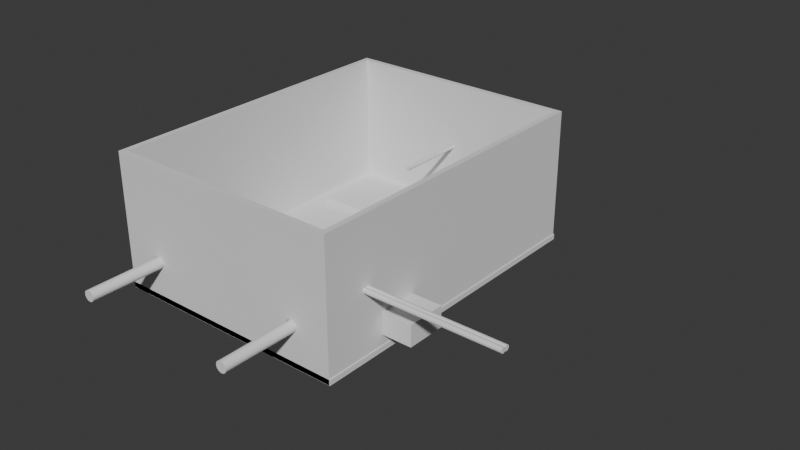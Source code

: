 # Source: ceil-5.blend  (saved by Blender 4.4.32; exported with 4.5.12 LTS)
import bpy
from mathutils import Matrix  # noqa: F401  (used for matrix-valued properties, if any)

bpy.ops.wm.read_factory_settings(use_empty=True)
scene = bpy.context.scene
scene.name = 'Scene'

# ---- collections
col_collection = bpy.data.collections.new('Collection'); scene.collection.children.link(col_collection)

# ---- world
world_world = bpy.data.worlds.new('World'); scene.world = world_world
world_world.use_nodes = True; world_world.node_tree.nodes.clear()
_N = world_world.node_tree.nodes; _L = world_world.node_tree.links
n0 = _N.new('ShaderNodeOutputWorld'); n0.name = 'World Output'; n0.location = (300, 300)
n1 = _N.new('ShaderNodeBackground'); n1.name = 'Background'; n1.location = (10, 300)
n1.inputs[0].default_value = (0.05088, 0.05088, 0.05088, 1.0)
_L.new(n1.outputs[0], n0.inputs[0])
n0.is_active_output = True
world_world.color = (0.05088, 0.05088, 0.05088)
world_world.sun_shadow_jitter_overblur = 0.0

# ---- meshes
me_plane = bpy.data.meshes.new('Plane')
me_plane.from_pydata([(-1.0, -1.0, 0.0), (-0.91, -1.0, 0.0), (-1.0, -0.88, 0.0), (-0.91, -0.88, 0.0), (-1.0, -0.88, 0.002), (-1.0, -1.0, 0.002), (-0.91, -1.0, 0.002), (-0.91, -0.88, 0.002), (-0.9687, -0.9837, -1.164e-10), (-0.9687, -0.9837, 0.002), (-0.9419, -0.9837, -1.164e-10), (-0.9419, -0.9837, 0.002), (-0.9687, -0.9777, -1.164e-10), (-0.9687, -0.9777, 0.002), (-0.9419, -0.9777, -1.164e-10), (-0.9419, -0.9777, 0.002), (-0.9195, -0.8912, -1.164e-10), (-0.9195, -0.8912, 0.002), (-0.9905, -0.8912, -1.164e-10), (-0.9905, -0.8912, 0.002), (-0.9195, -0.9152, 0.002), (-0.9195, -0.9152, -1.164e-10), (-0.9905, -0.9152, -1.164e-10), (-0.9905, -0.9152, 0.002)], [], [(0, 12, 8, 10, 1), (5, 6, 15, 11, 9), (0, 1, 6, 5), (1, 3, 7, 6), (2, 0, 5, 4), (3, 2, 4, 7), (8, 9, 11, 10), (2, 3, 21, 16, 18), (12, 13, 9, 8), (10, 11, 15, 14), (14, 15, 13, 12), (4, 23, 19, 17, 7), (16, 17, 19, 18), (21, 20, 17, 16), (18, 19, 23, 22), (22, 23, 20, 21), (7, 17, 20, 23, 4, 5, 9, 13, 15, 6), (18, 22, 21, 3, 1, 10, 14, 12, 0, 2)])
_uv = me_plane.uv_layers.new(name='UVMap')
_uv.uv.foreach_set('vector', [0.0, 0.0, 0.3473, 0.1861, 0.3473, 0.1361, 0.6461, 0.1361, 1.0, 0.0, 0.0, 0.0, 1.0, 0.0, 0.6461, 0.1861, 0.6461, 0.1361, 0.3473, 0.1361, 0.0, 0.0, 1.0, 0.0, 1.0, 0.0, 0.0, 0.0, 1.0, 0.0, 1.0, 1.0, 1.0, 1.0, 1.0, 0.0, 0.0, 1.0, 0.0, 0.0, 0.0, 0.0, 0.0, 1.0, 1.0, 1.0, 0.0, 1.0, 0.0, 1.0, 1.0, 1.0, 0.0, 0.0, 0.0, 0.0, 1.0, 0.0, 1.0, 0.0, 0.0, 1.0, 1.0, 1.0, 0.8944, 0.7233, 0.894, 0.9152, 0.1033, 0.9176, 0.0, 1.0, 0.0, 1.0, 0.0, 0.0, 0.0, 0.0, 1.0, 0.0, 1.0, 0.0, 1.0, 1.0, 1.0, 1.0, 1.0, 1.0, 1.0, 1.0, 0.0, 1.0, 0.0, 1.0, 0.0, 1.0, 0.09776, 0.7136, 0.1021, 0.91, 0.8925, 0.9096, 1.0, 1.0, 1.0, 1.0, 1.0, 1.0, 0.0, 1.0, 0.0, 1.0, 1.0, 0.0, 1.0, 0.0, 1.0, 1.0, 1.0, 1.0, 0.0, 1.0, 0.0, 1.0, 0.0, 0.0, 0.0, 0.0, 0.0, 0.0, 0.0, 0.0, 1.0, 0.0, 1.0, 0.0, 1.0, 1.0, 0.8925, 0.9096, 0.8913, 0.7122, 0.09776, 0.7136, 0.0, 1.0, 0.0, 0.0, 0.0, 0.0, 0.0, 1.0, 0.6461, 0.1861, 1.0, 0.0, 0.1033, 0.9176, 0.1001, 0.7307, 0.8944, 0.7233, 1.0, 1.0, 1.0, 0.0, 0.6461, 0.1361, 1.0, 1.0, 0.0, 1.0, 0.0, 0.0, 0.0, 1.0])
me_plane.update()
me_plane_001 = bpy.data.meshes.new('Plane.001')
me_plane_001.from_pydata([(-1.0, -1.0, 0.0), (-0.929, -1.0, 0.0), (-1.0, -0.976, 0.0), (-0.929, -0.976, 0.0), (-1.0, -0.976, 0.007), (-1.0, -1.0, 0.007), (-0.929, -1.0, 0.007), (-0.929, -0.976, 0.007)], [], [(0, 2, 3, 1), (5, 6, 7, 4), (3, 2, 4, 7), (0, 1, 6, 5), (1, 3, 7, 6), (2, 0, 5, 4)])
_uv = me_plane_001.uv_layers.new(name='UVMap')
_uv.uv.foreach_set('vector', [0.0, 0.0, 0.0, 1.0, 1.0, 1.0, 1.0, 0.0, 0.0, 0.0, 1.0, 0.0, 1.0, 1.0, 0.0, 1.0, 1.0, 1.0, 0.0, 1.0, 0.0, 1.0, 1.0, 1.0, 0.0, 0.0, 1.0, 0.0, 1.0, 0.0, 0.0, 0.0, 1.0, 0.0, 1.0, 1.0, 1.0, 1.0, 1.0, 0.0, 0.0, 1.0, 0.0, 0.0, 0.0, 0.0, 0.0, 1.0])
me_plane_001.update()
me_plane_002 = bpy.data.meshes.new('Plane.002')
me_plane_002.from_pydata([(-1.0, -1.0, 0.0), (-0.931, -1.0, 0.0), (-1.0, -0.924, 0.0), (-0.931, -0.924, 0.0)], [], [(0, 1, 3, 2)])
_uv = me_plane_002.uv_layers.new(name='UVMap')
_uv.uv.foreach_set('vector', [0.0, 0.0, 1.0, 0.0, 1.0, 1.0, 0.0, 1.0])
me_plane_002.update()
me_plane_003 = bpy.data.meshes.new('Plane.003')
me_plane_003.from_pydata([(-0.001424, 0.003274, 5.96e-05), (0.02546, 0.003274, 5.96e-05), (-0.001424, 0.009274, 5.96e-05), (0.02546, 0.009274, 5.96e-05), (-0.001424, 0.009274, 0.00706), (-0.001424, 0.003274, 0.00706), (0.02546, 0.003274, 0.00706), (0.02546, 0.009274, 0.00706)], [], [(0, 2, 3, 1), (5, 6, 7, 4), (0, 1, 6, 5), (1, 3, 7, 6), (2, 0, 5, 4), (3, 2, 4, 7)])
_uv = me_plane_003.uv_layers.new(name='UVMap')
_uv.uv.foreach_set('vector', [0.0, 0.0, 0.0, 1.0, 1.0, 1.0, 1.0, 0.0, 0.0, 0.0, 1.0, 0.0, 1.0, 1.0, 0.0, 1.0, 0.0, 0.0, 1.0, 0.0, 1.0, 0.0, 0.0, 0.0, 1.0, 0.0, 1.0, 1.0, 1.0, 1.0, 1.0, 0.0, 0.0, 1.0, 0.0, 0.0, 0.0, 0.0, 0.0, 1.0, 1.0, 1.0, 0.0, 1.0, 0.0, 1.0, 1.0, 1.0])
me_plane_003.update()
me_plane_004 = bpy.data.meshes.new('Plane.004')
me_plane_004.from_pydata([(-1.032, -1.011, 0.0), (-0.9423, -1.011, 0.0), (-1.032, -0.8913, 0.0), (-0.9423, -0.8913, 0.0), (-1.03, -0.8933, 0.0), (-1.03, -1.009, 0.0), (-0.9443, -1.009, 0.0), (-0.9443, -0.8933, 0.0), (-1.032, -0.8913, 0.0), (-1.032, -1.011, 0.0), (-0.9423, -1.011, 0.0), (-0.9423, -0.8913, 0.0), (-1.032, -0.8913, 0.05), (-1.032, -1.011, 0.05), (-0.9423, -1.011, 0.05), (-0.9423, -0.8913, 0.05), (-1.032, -0.8913, 0.05), (-1.032, -1.011, 0.05), (-0.9423, -1.011, 0.05), (-0.9423, -0.8913, 0.05), (-1.03, -0.8933, 0.05), (-1.03, -1.009, 0.05), (-0.9443, -1.009, 0.05), (-0.9443, -0.8933, 0.05), (-0.9885, -0.8913, 0.02473), (-0.9885, -0.8933, 0.02473), (-0.9885, -0.8913, 0.02461), (-0.9885, -0.8933, 0.02461), (-0.9875, -0.8913, 0.02558), (-0.9875, -0.8933, 0.02558), (-0.9876, -0.8913, 0.02565), (-0.9876, -0.8933, 0.02565), (-0.9886, -0.8913, 0.02486), (-0.9886, -0.8933, 0.02486), (-0.988, -0.8913, 0.02431), (-0.988, -0.8933, 0.02431), (-0.988, -0.8913, 0.02569), (-0.988, -0.8933, 0.02569), (-0.9874, -0.8913, 0.02549), (-0.9874, -0.8933, 0.02549), (-0.9881, -0.8913, 0.02565), (-0.9881, -0.8933, 0.02565), (-0.9873, -0.8913, 0.02539), (-0.9873, -0.8933, 0.02539), (-0.9874, -0.8913, 0.02451), (-0.9874, -0.8933, 0.02451), (-0.9881, -0.8913, 0.02435), (-0.9881, -0.8933, 0.02435), (-0.9879, -0.8913, 0.0257), (-0.9879, -0.8933, 0.0257), (-0.9883, -0.8913, 0.02442), (-0.9883, -0.8933, 0.02442), (-0.9875, -0.8913, 0.02442), (-0.9875, -0.8933, 0.02442), (-0.9876, -0.8913, 0.02435), (-0.9876, -0.8933, 0.02435), (-0.9877, -0.8913, 0.02431), (-0.9877, -0.8933, 0.02431), (-0.9879, -0.8913, 0.0243), (-0.9879, -0.8933, 0.0243), (-0.9872, -0.8913, 0.02527), (-0.9872, -0.8933, 0.02527), (-0.9886, -0.8913, 0.025), (-0.9886, -0.8933, 0.025), (-0.9873, -0.8913, 0.02461), (-0.9873, -0.8933, 0.02461), (-0.9872, -0.8913, 0.02473), (-0.9872, -0.8933, 0.02473), (-0.9872, -0.8913, 0.02486), (-0.9872, -0.8933, 0.02486), (-0.9886, -0.8913, 0.02514), (-0.9886, -0.8933, 0.02514), (-0.9884, -0.8913, 0.02549), (-0.9884, -0.8933, 0.02549), (-0.9883, -0.8913, 0.02558), (-0.9883, -0.8933, 0.02558), (-0.9872, -0.8913, 0.02514), (-0.9872, -0.8933, 0.02514), (-0.9872, -0.8913, 0.025), (-0.9872, -0.8933, 0.025), (-0.9885, -0.8913, 0.02527), (-0.9885, -0.8933, 0.02527), (-0.9885, -0.8913, 0.02539), (-0.9885, -0.8933, 0.02539), (-0.9884, -0.8913, 0.02451), (-0.9884, -0.8933, 0.02451), (-0.9877, -0.8913, 0.02569), (-0.9877, -0.8933, 0.02569), (-0.9423, -0.9928, 0.02473), (-0.9443, -0.9928, 0.02473), (-0.9423, -0.9929, 0.02461), (-0.9443, -0.9929, 0.02461), (-0.9423, -0.9938, 0.02558), (-0.9443, -0.9938, 0.02558), (-0.9423, -0.9937, 0.02565), (-0.9443, -0.9937, 0.02565), (-0.9423, -0.9927, 0.02486), (-0.9443, -0.9927, 0.02486), (-0.9423, -0.9933, 0.02431), (-0.9443, -0.9933, 0.02431), (-0.9423, -0.9933, 0.02569), (-0.9443, -0.9933, 0.02569), (-0.9423, -0.9939, 0.02549), (-0.9443, -0.9939, 0.02549), (-0.9423, -0.9932, 0.02565), (-0.9443, -0.9932, 0.02565), (-0.9423, -0.994, 0.02539), (-0.9443, -0.994, 0.02539), (-0.9423, -0.9939, 0.02451), (-0.9443, -0.9939, 0.02451), (-0.9423, -0.9932, 0.02435), (-0.9443, -0.9932, 0.02435), (-0.9423, -0.9934, 0.0257), (-0.9443, -0.9934, 0.0257), (-0.9423, -0.993, 0.02442), (-0.9443, -0.993, 0.02442), (-0.9423, -0.9938, 0.02442), (-0.9443, -0.9938, 0.02442), (-0.9423, -0.9937, 0.02435), (-0.9443, -0.9937, 0.02435), (-0.9423, -0.9936, 0.02431), (-0.9443, -0.9936, 0.02431), (-0.9423, -0.9934, 0.0243), (-0.9443, -0.9934, 0.0243), (-0.9423, -0.9941, 0.02527), (-0.9443, -0.9941, 0.02527), (-0.9423, -0.9927, 0.025), (-0.9443, -0.9927, 0.025), (-0.9423, -0.994, 0.02461), (-0.9443, -0.994, 0.02461), (-0.9423, -0.9941, 0.02473), (-0.9443, -0.9941, 0.02473), (-0.9423, -0.9941, 0.02486), (-0.9443, -0.9941, 0.02486), (-0.9423, -0.9927, 0.02514), (-0.9443, -0.9927, 0.02514), (-0.9423, -0.9929, 0.02549), (-0.9443, -0.9929, 0.02549), (-0.9423, -0.993, 0.02558), (-0.9443, -0.993, 0.02558), (-0.9423, -0.9941, 0.02514), (-0.9443, -0.9941, 0.02514), (-0.9423, -0.9941, 0.025), (-0.9443, -0.9941, 0.025), (-0.9423, -0.9928, 0.02527), (-0.9443, -0.9928, 0.02527), (-0.9423, -0.9929, 0.02539), (-0.9443, -0.9929, 0.02539), (-0.9423, -0.9929, 0.02451), (-0.9443, -0.9929, 0.02451), (-0.9423, -0.9936, 0.02569), (-0.9443, -0.9936, 0.02569), (-0.9554, -1.011, 0.01394), (-0.9554, -1.009, 0.01394), (-0.9555, -1.011, 0.01377), (-0.9555, -1.009, 0.01377), (-0.9556, -1.011, 0.0136), (-0.9556, -1.009, 0.0136), (-0.9553, -1.011, 0.0151), (-0.9553, -1.009, 0.0151), (-0.9553, -1.011, 0.01432), (-0.9553, -1.009, 0.01432), (-0.9553, -1.011, 0.01413), (-0.9553, -1.009, 0.01413), (-0.9553, -1.011, 0.01451), (-0.9553, -1.009, 0.01451), (-0.9554, -1.011, 0.01547), (-0.9554, -1.009, 0.01547), (-0.9553, -1.011, 0.01529), (-0.9553, -1.009, 0.01529), (-0.9555, -1.011, 0.01565), (-0.9555, -1.009, 0.01565), (-0.9553, -1.011, 0.01491), (-0.9553, -1.009, 0.01491), (-0.9553, -1.011, 0.01471), (-0.9553, -1.009, 0.01471), (-0.956, -1.011, 0.01626), (-0.956, -1.009, 0.01626), (-0.9565, -1.011, 0.01656), (-0.9565, -1.009, 0.01656), (-0.9563, -1.011, 0.01295), (-0.9563, -1.009, 0.01295), (-0.9562, -1.011, 0.01305), (-0.9562, -1.009, 0.01305), (-0.9556, -1.011, 0.01582), (-0.9556, -1.009, 0.01582), (-0.9558, -1.011, 0.0133), (-0.9558, -1.009, 0.0133), (-0.9558, -1.011, 0.01612), (-0.9558, -1.009, 0.01612), (-0.9557, -1.011, 0.01598), (-0.9557, -1.009, 0.01598), (-0.9557, -1.011, 0.01344), (-0.9557, -1.009, 0.01344), (-0.9569, -1.011, 0.01667), (-0.9569, -1.009, 0.01667), (-0.9569, -1.011, 0.01275), (-0.9569, -1.009, 0.01275), (-0.9565, -1.011, 0.01286), (-0.9565, -1.009, 0.01286), (-0.956, -1.011, 0.01316), (-0.956, -1.009, 0.01316), (-0.9563, -1.011, 0.01647), (-0.9563, -1.009, 0.01647), (-0.9562, -1.011, 0.01637), (-0.9562, -1.009, 0.01637), (-0.9567, -1.011, 0.0128), (-0.9567, -1.009, 0.0128), (-0.9571, -1.011, 0.0167), (-0.9571, -1.009, 0.0167), (-0.9567, -1.011, 0.01662), (-0.9567, -1.009, 0.01662), (-0.9577, -1.011, 0.01667), (-0.9577, -1.009, 0.01667), (-0.958, -1.011, 0.01286), (-0.958, -1.009, 0.01286), (-0.9578, -1.011, 0.01662), (-0.9578, -1.009, 0.01662), (-0.9578, -1.011, 0.0128), (-0.9578, -1.009, 0.0128), (-0.9575, -1.011, 0.0167), (-0.9575, -1.009, 0.0167), (-0.9573, -1.011, 0.01271), (-0.9573, -1.009, 0.01271), (-0.9571, -1.011, 0.01272), (-0.9571, -1.009, 0.01272), (-0.9573, -1.011, 0.01671), (-0.9573, -1.009, 0.01671), (-0.9575, -1.011, 0.01272), (-0.9575, -1.009, 0.01272), (-0.9584, -1.011, 0.01305), (-0.9584, -1.009, 0.01305), (-0.9582, -1.011, 0.01295), (-0.9582, -1.009, 0.01295), (-0.958, -1.011, 0.01656), (-0.958, -1.009, 0.01656), (-0.9577, -1.011, 0.01275), (-0.9577, -1.009, 0.01275), (-0.9582, -1.011, 0.01647), (-0.9582, -1.009, 0.01647), (-0.9584, -1.011, 0.01637), (-0.9584, -1.009, 0.01637), (-0.959, -1.011, 0.01377), (-0.959, -1.009, 0.01377), (-0.9593, -1.011, 0.01451), (-0.9593, -1.009, 0.01451), (-0.9592, -1.011, 0.01432), (-0.9592, -1.009, 0.01432), (-0.9589, -1.011, 0.0136), (-0.9589, -1.009, 0.0136), (-0.9593, -1.011, 0.01491), (-0.9593, -1.009, 0.01491), (-0.9585, -1.011, 0.01626), (-0.9585, -1.009, 0.01626), (-0.9587, -1.011, 0.01612), (-0.9587, -1.009, 0.01612), (-0.9585, -1.011, 0.01316), (-0.9585, -1.009, 0.01316), (-0.959, -1.011, 0.01565), (-0.959, -1.009, 0.01565), (-0.9592, -1.011, 0.01413), (-0.9592, -1.009, 0.01413), (-0.9589, -1.011, 0.01582), (-0.9589, -1.009, 0.01582), (-0.9592, -1.011, 0.01529), (-0.9592, -1.009, 0.01529), (-0.9591, -1.011, 0.01547), (-0.9591, -1.009, 0.01547), (-0.9588, -1.011, 0.01598), (-0.9588, -1.009, 0.01598), (-0.9588, -1.011, 0.01344), (-0.9588, -1.009, 0.01344), (-0.9592, -1.011, 0.0151), (-0.9592, -1.009, 0.0151), (-0.9587, -1.011, 0.0133), (-0.9587, -1.009, 0.0133), (-0.9591, -1.011, 0.01394), (-0.9591, -1.009, 0.01394), (-0.9593, -1.011, 0.01471), (-0.9593, -1.009, 0.01471), (-1.015, -1.011, 0.01451), (-1.015, -1.009, 0.01451), (-1.015, -1.011, 0.01471), (-1.015, -1.009, 0.01471), (-1.015, -1.011, 0.01491), (-1.015, -1.009, 0.01491), (-1.015, -1.011, 0.0151), (-1.015, -1.009, 0.0151), (-1.015, -1.011, 0.01432), (-1.015, -1.009, 0.01432), (-1.015, -1.011, 0.01529), (-1.015, -1.009, 0.01529), (-1.015, -1.011, 0.01413), (-1.015, -1.009, 0.01413), (-1.015, -1.011, 0.01547), (-1.015, -1.009, 0.01547), (-1.015, -1.011, 0.01394), (-1.015, -1.009, 0.01394), (-1.015, -1.011, 0.01565), (-1.015, -1.009, 0.01565), (-1.016, -1.011, 0.01582), (-1.016, -1.009, 0.01582), (-1.015, -1.011, 0.01377), (-1.015, -1.009, 0.01377), (-1.016, -1.011, 0.0136), (-1.016, -1.009, 0.0136), (-1.017, -1.011, 0.01662), (-1.017, -1.009, 0.01662), (-1.017, -1.011, 0.0128), (-1.017, -1.009, 0.0128), (-1.016, -1.011, 0.01656), (-1.016, -1.009, 0.01656), (-1.017, -1.011, 0.01667), (-1.017, -1.009, 0.01667), (-1.016, -1.011, 0.01295), (-1.016, -1.009, 0.01295), (-1.017, -1.011, 0.0167), (-1.017, -1.009, 0.0167), (-1.016, -1.011, 0.01344), (-1.016, -1.009, 0.01344), (-1.016, -1.011, 0.01316), (-1.016, -1.009, 0.01316), (-1.016, -1.011, 0.0133), (-1.016, -1.009, 0.0133), (-1.016, -1.011, 0.01612), (-1.016, -1.009, 0.01612), (-1.016, -1.011, 0.01286), (-1.016, -1.009, 0.01286), (-1.016, -1.011, 0.01637), (-1.016, -1.009, 0.01637), (-1.017, -1.011, 0.01275), (-1.017, -1.009, 0.01275), (-1.016, -1.011, 0.01305), (-1.016, -1.009, 0.01305), (-1.016, -1.011, 0.01626), (-1.016, -1.009, 0.01626), (-1.016, -1.011, 0.01598), (-1.016, -1.009, 0.01598), (-1.016, -1.011, 0.01647), (-1.016, -1.009, 0.01647), (-1.018, -1.011, 0.01667), (-1.018, -1.009, 0.01667), (-1.019, -1.011, 0.01626), (-1.019, -1.009, 0.01626), (-1.018, -1.011, 0.01637), (-1.018, -1.009, 0.01637), (-1.018, -1.011, 0.01295), (-1.018, -1.009, 0.01295), (-1.017, -1.011, 0.01272), (-1.017, -1.009, 0.01272), (-1.017, -1.011, 0.01671), (-1.017, -1.009, 0.01671), (-1.017, -1.011, 0.01271), (-1.017, -1.009, 0.01271), (-1.018, -1.011, 0.0128), (-1.018, -1.009, 0.0128), (-1.018, -1.011, 0.01647), (-1.018, -1.009, 0.01647), (-1.018, -1.011, 0.01286), (-1.018, -1.009, 0.01286), (-1.017, -1.011, 0.0167), (-1.017, -1.009, 0.0167), (-1.017, -1.011, 0.01272), (-1.017, -1.009, 0.01272), (-1.018, -1.011, 0.01275), (-1.018, -1.009, 0.01275), (-1.018, -1.011, 0.01656), (-1.018, -1.009, 0.01656), (-1.018, -1.011, 0.01662), (-1.018, -1.009, 0.01662), (-1.018, -1.011, 0.01305), (-1.018, -1.009, 0.01305), (-1.019, -1.011, 0.01565), (-1.019, -1.009, 0.01565), (-1.019, -1.011, 0.01612), (-1.019, -1.009, 0.01612), (-1.019, -1.011, 0.01344), (-1.019, -1.009, 0.01344), (-1.019, -1.011, 0.0133), (-1.019, -1.009, 0.0133), (-1.019, -1.011, 0.0151), (-1.019, -1.009, 0.0151), (-1.019, -1.011, 0.01547), (-1.019, -1.009, 0.01547), (-1.019, -1.011, 0.01471), (-1.019, -1.009, 0.01471), (-1.019, -1.011, 0.01529), (-1.019, -1.009, 0.01529), (-1.019, -1.011, 0.01451), (-1.019, -1.009, 0.01451), (-1.019, -1.011, 0.01394), (-1.019, -1.009, 0.01394), (-1.019, -1.011, 0.01377), (-1.019, -1.009, 0.01377), (-1.019, -1.011, 0.01491), (-1.019, -1.009, 0.01491), (-1.019, -1.011, 0.01598), (-1.019, -1.009, 0.01598), (-1.019, -1.011, 0.01582), (-1.019, -1.009, 0.01582), (-1.019, -1.011, 0.01413), (-1.019, -1.009, 0.01413), (-1.019, -1.011, 0.0136), (-1.019, -1.009, 0.0136), (-1.019, -1.011, 0.01432), (-1.019, -1.009, 0.01432), (-1.019, -1.011, 0.01316), (-1.019, -1.009, 0.01316), (-0.9423, -0.9729, 0.006063), (-0.9443, -0.9729, 0.006063), (-0.9443, -0.9875, 0.006063), (-0.9423, -0.9875, 0.006063), (-0.9443, -0.9875, 0.01394), (-0.9443, -0.987, 0.01394), (-0.9423, -0.9875, 0.01394), (-0.9423, -0.9875, 0.008522), (-0.9423, -0.9729, 0.01394), (-0.9423, -0.9729, 0.01337), (-0.9443, -0.9729, 0.01394), (-0.9443, -0.9729, 0.006434)], [], [(14, 15, 19, 18), (12, 13, 17, 16), (1, 10, 11, 3), (2, 8, 9, 0), (3, 11, 8, 2), (0, 9, 10, 1), (5, 9, 8, 4), (6, 10, 9, 5), (7, 11, 10, 6), (4, 8, 11, 7), (15, 12, 16, 19), (13, 14, 18, 17), (21, 20, 16, 17), (22, 21, 17, 18), (23, 22, 18, 19), (20, 23, 19, 16), (4, 63, 71, 81, 83, 73, 75, 41, 37, 49, 87, 31, 29, 39, 43, 61, 77, 79, 7, 23, 20), (6, 175, 173, 159, 169, 167, 171, 185, 191, 189, 177, 205, 203, 179, 211, 195, 209, 227, 221, 213, 217, 235, 239, 241, 253, 255, 269, 263, 259, 267, 265, 273, 251, 279, 283, 285, 287, 291, 295, 299, 301, 337, 325, 335, 329, 339, 311, 307, 313, 317, 351, 361, 341, 369, 367, 357, 345, 343, 375, 397, 399, 373, 383, 387, 381, 395, 385, 5, 21, 22), (1, 142, 140, 124, 106, 102, 92, 94, 150, 112, 100, 104, 138, 136, 146, 144, 134, 126, 3, 15, 14), (2, 0, 13, 12), (7, 127, 135, 145, 147, 137, 139, 105, 101, 113, 151, 95, 93, 103, 107, 125, 141, 143, 6, 22, 23), (3, 78, 76, 60, 42, 38, 28, 30, 86, 48, 36, 40, 74, 72, 82, 80, 70, 62, 2, 12, 15), (5, 4, 20, 21), (0, 384, 394, 380, 386, 382, 372, 398, 396, 374, 342, 344, 356, 366, 368, 340, 360, 350, 316, 312, 306, 310, 338, 328, 334, 324, 336, 300, 298, 294, 290, 286, 284, 282, 278, 250, 272, 264, 266, 258, 262, 268, 254, 252, 240, 238, 234, 216, 212, 220, 226, 208, 194, 210, 178, 202, 204, 176, 188, 190, 184, 170, 166, 168, 158, 172, 174, 1, 14, 13), (33, 32, 62, 63), (85, 84, 26, 27), (61, 60, 76, 77), (63, 62, 70, 71), (35, 34, 46, 47), (25, 24, 32, 33), (39, 38, 42, 43), (27, 26, 24, 25), (87, 86, 30, 31), (83, 82, 72, 73), (37, 36, 48, 49), (79, 78, 68, 69), (55, 54, 56, 57), (31, 30, 28, 29), (73, 72, 74, 75), (2, 62, 32, 24, 26, 84, 50, 46, 34, 58, 56, 54, 52, 44, 64, 66, 68, 78, 3), (57, 56, 58, 59), (71, 70, 80, 81), (53, 52, 54, 55), (51, 50, 84, 85), (45, 44, 52, 53), (77, 76, 78, 79), (67, 66, 64, 65), (59, 58, 34, 35), (29, 28, 38, 39), (41, 40, 36, 37), (43, 42, 60, 61), (69, 68, 66, 67), (49, 48, 86, 87), (81, 80, 82, 83), (65, 64, 44, 45), (47, 46, 50, 51), (7, 79, 69, 67, 65, 45, 53, 55, 57, 59, 35, 47, 51, 85, 27, 25, 33, 63, 4), (75, 74, 40, 41), (97, 96, 126, 127), (149, 148, 90, 91), (125, 124, 140, 141), (127, 126, 134, 135), (99, 98, 110, 111), (89, 88, 96, 97), (103, 102, 106, 107), (91, 90, 88, 89), (151, 150, 94, 95), (147, 146, 136, 137), (101, 100, 112, 113), (143, 142, 132, 133), (119, 118, 120, 121), (6, 143, 133, 131, 129, 109, 117, 119, 413, 412, 410, 409, 419, 7), (95, 94, 92, 93), (137, 136, 138, 139), (121, 120, 122, 123), (135, 134, 144, 145), (117, 116, 118, 119), (115, 114, 148, 149), (109, 108, 116, 117), (141, 140, 142, 143), (131, 130, 128, 129), (123, 122, 98, 99), (93, 92, 102, 103), (105, 104, 100, 101), (107, 106, 124, 125), (133, 132, 130, 131), (113, 112, 150, 151), (145, 144, 146, 147), (129, 128, 108, 109), (111, 110, 114, 115), (3, 126, 96, 88, 90, 148, 114, 110, 98, 122, 120, 118, 116, 108, 415, 414, 416, 417), (139, 138, 104, 105), (7, 419, 418, 413, 119, 121, 123, 99, 111, 115, 149, 91, 89, 97, 127), (377, 376, 378, 379), (185, 184, 190, 191), (251, 250, 278, 279), (1, 174, 164, 160, 162, 152, 154, 156, 192, 186, 200, 182, 180, 198, 206, 196, 224, 222, 228, 236, 218, 214, 232, 230, 256, 274, 270, 248, 242, 276, 260, 246, 244, 278, 282, 280, 288, 292, 296, 302, 304, 318, 322, 320, 332, 314, 326, 308, 330, 348, 352, 362, 364, 354, 358, 346, 370, 406, 378, 376, 402, 392, 390, 400, 404, 388, 384, 0), (401, 400, 390, 391), (373, 372, 382, 383), (221, 220, 212, 213), (349, 348, 330, 331), (345, 344, 342, 343), (363, 362, 352, 353), (357, 356, 344, 345), (219, 218, 236, 237), (165, 164, 174, 175), (271, 270, 274, 275), (301, 300, 336, 337), (365, 364, 362, 363), (379, 378, 406, 407), (319, 318, 304, 305), (329, 328, 338, 339), (403, 402, 376, 377), (399, 398, 372, 373), (209, 208, 226, 227), (247, 246, 260, 261), (395, 394, 384, 385), (289, 288, 280, 281), (213, 212, 216, 217), (385, 384, 388, 389), (257, 256, 230, 231), (335, 334, 328, 329), (237, 236, 228, 229), (367, 366, 356, 357), (245, 244, 246, 247), (243, 242, 248, 249), (263, 262, 258, 259), (203, 202, 178, 179), (5, 385, 389, 405, 401, 391, 393, 403, 377, 379, 407, 371, 347, 359, 355, 365, 363, 353, 349, 331, 309, 327, 315, 333, 321, 323, 319, 305, 303, 297, 293, 289, 281, 283, 279, 245, 247, 261, 277, 243, 249, 271, 275, 257, 231, 233, 215, 219, 237, 229, 223, 225, 197, 207, 199, 181, 183, 201, 187, 193, 157, 155, 153, 163, 161, 165, 175, 6), (283, 282, 284, 285), (307, 306, 312, 313), (381, 380, 394, 395), (287, 286, 290, 291), (239, 238, 240, 241), (269, 268, 262, 263), (313, 312, 316, 317), (285, 284, 286, 287), (337, 336, 324, 325), (205, 204, 202, 203), (223, 222, 224, 225), (305, 304, 302, 303), (375, 374, 396, 397), (293, 292, 288, 289), (273, 272, 250, 251), (333, 332, 320, 321), (309, 308, 326, 327), (197, 196, 206, 207), (405, 404, 400, 401), (291, 290, 294, 295), (211, 210, 194, 195), (201, 200, 186, 187), (227, 226, 220, 221), (253, 252, 254, 255), (359, 358, 354, 355), (163, 162, 160, 161), (215, 214, 218, 219), (161, 160, 164, 165), (383, 382, 386, 387), (331, 330, 308, 309), (303, 302, 296, 297), (267, 266, 264, 265), (389, 388, 404, 405), (353, 352, 348, 349), (189, 188, 176, 177), (169, 168, 166, 167), (279, 278, 244, 245), (231, 230, 232, 233), (369, 368, 366, 367), (229, 228, 222, 223), (175, 174, 172, 173), (341, 340, 368, 369), (225, 224, 196, 197), (157, 156, 154, 155), (297, 296, 292, 293), (171, 170, 184, 185), (259, 258, 266, 267), (193, 192, 156, 157), (159, 158, 168, 169), (235, 234, 238, 239), (299, 298, 300, 301), (407, 406, 370, 371), (323, 322, 318, 319), (355, 354, 364, 365), (361, 360, 340, 341), (207, 206, 198, 199), (343, 342, 374, 375), (155, 154, 152, 153), (177, 176, 204, 205), (275, 274, 256, 257), (265, 264, 272, 273), (261, 260, 276, 277), (339, 338, 310, 311), (387, 386, 380, 381), (371, 370, 346, 347), (317, 316, 350, 351), (249, 248, 270, 271), (233, 232, 214, 215), (181, 180, 182, 183), (315, 314, 332, 333), (327, 326, 314, 315), (351, 350, 360, 361), (321, 320, 322, 323), (183, 182, 200, 201), (277, 276, 242, 243), (179, 178, 210, 211), (281, 280, 282, 283), (397, 396, 398, 399), (311, 310, 306, 307), (199, 198, 180, 181), (347, 346, 358, 359), (255, 254, 268, 269), (325, 324, 334, 335), (241, 240, 252, 253), (391, 390, 392, 393), (295, 294, 298, 299), (173, 172, 158, 159), (195, 194, 208, 209), (153, 152, 162, 163), (167, 166, 170, 171), (191, 190, 188, 189), (393, 392, 402, 403), (187, 186, 192, 193), (217, 216, 234, 235), (408, 409, 410, 411), (417, 408, 411, 415, 108, 128, 130, 132, 142, 1, 3), (416, 418, 419, 409, 408, 417), (411, 410, 412, 414, 415), (414, 412, 413, 418, 416)])
_uv = me_plane_004.uv_layers.new(name='UVMap')
_uv.uv.foreach_set('vector', [1.0, 0.0, 1.0, 1.0, 1.0, 1.0, 1.0, 0.0, 0.0, 1.0, 0.0, 0.0, 0.0, 0.0, 0.0, 1.0, 1.0, 0.0, 1.0, 0.0, 1.0, 1.0, 1.0, 1.0, 0.0, 1.0, 0.0, 1.0, 0.0, 0.0, 0.0, 0.0, 1.0, 1.0, 1.0, 1.0, 0.0, 1.0, 0.0, 1.0, 0.0, 0.0, 0.0, 0.0, 1.0, 0.0, 1.0, 0.0, 0.02222, 0.01667, 0.0, 0.0, 0.0, 1.0, 0.02222, 0.9833, 0.9778, 0.01667, 1.0, 0.0, 0.0, 0.0, 0.02222, 0.01667, 0.9778, 0.9833, 1.0, 1.0, 1.0, 0.0, 0.9778, 0.01667, 0.02222, 0.9833, 0.0, 1.0, 1.0, 1.0, 0.9778, 0.9833, 1.0, 1.0, 0.0, 1.0, 0.0, 1.0, 1.0, 1.0, 0.0, 0.0, 1.0, 0.0, 1.0, 0.0, 0.0, 0.0, 0.02222, 0.01667, 0.02222, 0.9833, 0.0, 1.0, 0.0, 0.0, 0.9778, 0.01667, 0.02222, 0.01667, 0.0, 0.0, 1.0, 0.0, 0.9778, 0.9833, 0.9778, 0.01667, 1.0, 0.0, 1.0, 1.0, 0.02222, 0.9833, 0.9778, 0.9833, 1.0, 1.0, 0.0, 1.0, 0.02222, 0.9833, 0.4863, 0.9833, 0.4865, 0.9833, 0.4869, 0.9833, 0.4877, 0.9833, 0.4886, 0.9833, 0.4898, 0.9833, 0.4911, 0.9833, 0.4926, 0.9833, 0.4941, 0.9833, 0.4956, 0.9833, 0.4971, 0.9833, 0.4984, 0.9833, 0.4996, 0.9833, 0.5006, 0.9833, 0.5013, 0.9833, 0.5017, 0.9833, 0.5019, 0.9833, 0.9778, 0.9833, 0.9778, 0.9833, 0.02222, 0.9833, 0.9778, 0.01667, 0.8565, 0.01667, 0.8564, 0.01667, 0.8561, 0.01667, 0.8555, 0.01667, 0.8548, 0.01667, 0.8539, 0.01667, 0.8527, 0.01667, 0.8514, 0.01667, 0.85, 0.01667, 0.8484, 0.01667, 0.8466, 0.01667, 0.8447, 0.01667, 0.8428, 0.01667, 0.8407, 0.01667, 0.8386, 0.01667, 0.8364, 0.01667, 0.8343, 0.01667, 0.8321, 0.01667, 0.8299, 0.01667, 0.8278, 0.01667, 0.8258, 0.01667, 0.8238, 0.01667, 0.8219, 0.01667, 0.8202, 0.01667, 0.8186, 0.01667, 0.8171, 0.01667, 0.8158, 0.01667, 0.8147, 0.01667, 0.8137, 0.01667, 0.813, 0.01667, 0.8125, 0.01667, 0.8122, 0.01667, 0.812, 0.01667, 0.1898, 0.01667, 0.1897, 0.01667, 0.1894, 0.01667, 0.1889, 0.01667, 0.1881, 0.01667, 0.1872, 0.01667, 0.1861, 0.01667, 0.1848, 0.01667, 0.1833, 0.01667, 0.1817, 0.01667, 0.1799, 0.01667, 0.1781, 0.01667, 0.1761, 0.01667, 0.1741, 0.01667, 0.1719, 0.01667, 0.1698, 0.01667, 0.1676, 0.01667, 0.1654, 0.01667, 0.1633, 0.01667, 0.1611, 0.01667, 0.1591, 0.01667, 0.1571, 0.01667, 0.1553, 0.01667, 0.1535, 0.01667, 0.1519, 0.01667, 0.1504, 0.01667, 0.1491, 0.01667, 0.148, 0.01667, 0.1471, 0.01667, 0.1463, 0.01667, 0.1458, 0.01667, 0.1455, 0.01667, 0.1454, 0.01667, 0.02222, 0.01667, 0.02222, 0.01667, 0.9778, 0.01667, 1.0, 0.0, 1.0, 0.1431, 1.0, 0.1432, 1.0, 0.1435, 1.0, 0.1441, 1.0, 0.1448, 1.0, 0.1457, 1.0, 0.1467, 1.0, 0.1478, 1.0, 0.1489, 1.0, 0.1501, 1.0, 0.1512, 1.0, 0.1522, 1.0, 0.1531, 1.0, 0.1538, 1.0, 0.1543, 1.0, 0.1547, 1.0, 0.1548, 1.0, 1.0, 1.0, 1.0, 1.0, 0.0, 0.0, 1.0, 0.0, 0.0, 0.0, 0.0, 0.0, 1.0, 0.9778, 0.9833, 0.9778, 0.1548, 0.9778, 0.1547, 0.9778, 0.1543, 0.9778, 0.1538, 0.9778, 0.1531, 0.9778, 0.1522, 0.9778, 0.1512, 0.9778, 0.1501, 0.9778, 0.1489, 0.9778, 0.1478, 0.9778, 0.1467, 0.9778, 0.1457, 0.9778, 0.1448, 0.9778, 0.1441, 0.9778, 0.1435, 0.9778, 0.1432, 0.9778, 0.1431, 0.9778, 0.01667, 0.9778, 0.01667, 0.9778, 0.9833, 1.0, 1.0, 0.5019, 1.0, 0.5017, 1.0, 0.5013, 1.0, 0.5006, 1.0, 0.4996, 1.0, 0.4984, 1.0, 0.4971, 1.0, 0.4956, 1.0, 0.4941, 1.0, 0.4926, 1.0, 0.4911, 1.0, 0.4898, 1.0, 0.4886, 1.0, 0.4877, 1.0, 0.4869, 1.0, 0.4865, 1.0, 0.4863, 1.0, 0.0, 1.0, 0.0, 1.0, 1.0, 1.0, 0.02222, 0.01667, 0.02222, 0.9833, 0.02222, 0.9833, 0.02222, 0.01667, 0.0, 0.0, 0.1454, 0.0, 0.1455, 0.0, 0.1458, 0.0, 0.1463, 0.0, 0.1471, 0.0, 0.148, 0.0, 0.1491, 0.0, 0.1504, 0.0, 0.1519, 0.0, 0.1535, 0.0, 0.1553, 0.0, 0.1571, 0.0, 0.1591, 0.0, 0.1611, 0.0, 0.1633, 0.0, 0.1654, 0.0, 0.1676, 0.0, 0.1698, 0.0, 0.1719, 0.0, 0.1741, 0.0, 0.1761, 0.0, 0.1781, 0.0, 0.1799, 0.0, 0.1817, 0.0, 0.1833, 0.0, 0.1848, 0.0, 0.1861, 0.0, 0.1872, 0.0, 0.1881, 0.0, 0.1889, 0.0, 0.1894, 0.0, 0.1897, 0.0, 0.1898, 0.0, 0.812, 0.0, 0.8122, 0.0, 0.8125, 0.0, 0.813, 0.0, 0.8137, 0.0, 0.8147, 0.0, 0.8158, 0.0, 0.8171, 0.0, 0.8186, 0.0, 0.8202, 0.0, 0.8219, 0.0, 0.8238, 0.0, 0.8258, 0.0, 0.8278, 0.0, 0.8299, 0.0, 0.8321, 0.0, 0.8343, 0.0, 0.8364, 0.0, 0.8386, 0.0, 0.8407, 0.0, 0.8428, 0.0, 0.8447, 0.0, 0.8466, 0.0, 0.8484, 0.0, 0.85, 0.0, 0.8514, 0.0, 0.8527, 0.0, 0.8539, 0.0, 0.8548, 0.0, 0.8555, 0.0, 0.8561, 0.0, 0.8564, 0.0, 0.8565, 0.0, 1.0, 0.0, 1.0, 0.0, 0.0, 0.0, 0.0, 0.0, 0.0, 0.0, 0.0, 0.0, 0.0, 0.0, 0.0, 0.0, 0.0, 0.0, 0.0, 0.0, 0.0, 0.0, 0.0, 0.0, 0.0, 0.0, 0.0, 0.0, 0.0, 0.0, 0.0, 0.0, 0.0, 0.0, 0.0, 0.0, 0.0, 0.0, 0.0, 0.0, 0.0, 0.0, 0.0, 0.0, 0.0, 0.0, 0.0, 0.0, 0.0, 0.0, 0.0, 0.0, 0.0, 0.0, 0.0, 0.0, 0.0, 0.0, 0.0, 0.0, 0.0, 0.0, 0.0, 0.0, 0.0, 0.0, 0.0, 0.0, 0.0, 0.0, 0.0, 0.0, 0.0, 0.0, 0.0, 0.0, 0.0, 0.0, 0.0, 0.0, 0.0, 0.0, 0.0, 0.0, 0.0, 0.0, 0.0, 0.0, 0.0, 0.0, 0.0, 0.0, 0.0, 0.0, 0.0, 0.0, 0.0, 0.0, 0.0, 0.0, 0.0, 0.0, 0.0, 0.0, 0.0, 0.0, 0.0, 0.0, 0.0, 0.0, 0.0, 0.0, 0.0, 0.0, 0.0, 0.0, 0.0, 0.0, 0.0, 0.0, 0.0, 0.0, 0.0, 0.0, 0.0, 0.0, 0.0, 1.0, 0.4863, 1.0, 0.4865, 1.0, 0.4869, 1.0, 0.4877, 1.0, 0.4886, 1.0, 0.4898, 1.0, 0.4911, 1.0, 0.4926, 1.0, 0.4941, 1.0, 0.4956, 1.0, 0.4971, 1.0, 0.4984, 1.0, 0.4996, 1.0, 0.5006, 1.0, 0.5013, 1.0, 0.5017, 1.0, 0.5019, 1.0, 1.0, 1.0, 0.0, 0.0, 0.0, 0.0, 0.0, 0.0, 0.0, 0.0, 0.0, 0.0, 0.0, 0.0, 0.0, 0.0, 0.0, 0.0, 0.0, 0.0, 0.0, 0.0, 0.0, 0.0, 0.0, 0.0, 0.0, 0.0, 0.0, 0.0, 0.0, 0.0, 0.0, 0.0, 0.0, 0.0, 0.0, 0.0, 0.0, 0.0, 0.0, 0.0, 0.0, 0.0, 0.0, 0.0, 0.0, 0.0, 0.0, 0.0, 0.0, 0.0, 0.0, 0.0, 0.0, 0.0, 0.0, 0.0, 0.0, 0.0, 0.0, 0.0, 0.0, 0.0, 0.0, 0.0, 0.0, 0.0, 0.0, 0.0, 0.0, 0.0, 0.0, 0.0, 0.0, 0.0, 0.0, 0.0, 0.0, 0.0, 0.0, 0.0, 0.0, 0.0, 0.0, 0.0, 0.0, 0.0, 0.0, 0.0, 0.0, 0.0, 0.0, 0.0, 0.0, 0.0, 0.0, 0.0, 0.0, 0.0, 0.0, 0.0, 0.0, 0.0, 0.0, 0.0, 0.0, 0.0, 0.0, 0.0, 0.0, 0.0, 0.0, 0.0, 0.0, 0.0, 0.0, 0.0, 0.0, 0.0, 0.0, 0.0, 0.0, 0.0, 0.0, 0.0, 0.0, 0.0, 0.0, 0.0, 0.9778, 0.9833, 0.5019, 0.9833, 0.5017, 0.9833, 0.5013, 0.9833, 0.5006, 0.9833, 0.4996, 0.9833, 0.4984, 0.9833, 0.4971, 0.9833, 0.4956, 0.9833, 0.4941, 0.9833, 0.4926, 0.9833, 0.4911, 0.9833, 0.4898, 0.9833, 0.4886, 0.9833, 0.4877, 0.9833, 0.4869, 0.9833, 0.4865, 0.9833, 0.4863, 0.9833, 0.02222, 0.9833, 0.0, 0.0, 0.0, 0.0, 0.0, 0.0, 0.0, 0.0, 0.0, 0.0, 0.0, 0.0, 0.0, 0.0, 0.0, 0.0, 0.0, 0.0, 0.0, 0.0, 0.0, 0.0, 0.0, 0.0, 0.0, 0.0, 0.0, 0.0, 0.0, 0.0, 0.0, 0.0, 0.0, 0.0, 0.0, 0.0, 0.0, 0.0, 0.0, 0.0, 0.0, 0.0, 0.0, 0.0, 0.0, 0.0, 0.0, 0.0, 0.0, 0.0, 0.0, 0.0, 0.0, 0.0, 0.0, 0.0, 0.0, 0.0, 0.0, 0.0, 0.0, 0.0, 0.0, 0.0, 0.0, 0.0, 0.0, 0.0, 0.0, 0.0, 0.0, 0.0, 0.0, 0.0, 0.0, 0.0, 0.0, 0.0, 0.0, 0.0, 0.0, 0.0, 0.0, 0.0, 0.0, 0.0, 0.0, 0.0, 0.0, 0.0, 0.0, 0.0, 0.0, 0.0, 0.0, 0.0, 0.0, 0.0, 0.0, 0.0, 0.0, 0.0, 0.0, 0.0, 0.0, 0.0, 0.0, 0.0, 0.0, 0.0, 0.0, 0.0, 0.9778, 0.01667, 0.9778, 0.1431, 0.9778, 0.1432, 0.9778, 0.1435, 0.9778, 0.1441, 0.9778, 0.1448, 0.9778, 0.1457, 0.9778, 0.1467, 0.9778, 0.2027, 0.9778, 0.1983, 0.9778, 0.1983, 0.9778, 0.3201, 0.9778, 0.3201, 0.9778, 0.9833, 0.0, 0.0, 0.0, 0.0, 0.0, 0.0, 0.0, 0.0, 0.0, 0.0, 0.0, 0.0, 0.0, 0.0, 0.0, 0.0, 0.0, 0.0, 0.0, 0.0, 0.0, 0.0, 0.0, 0.0, 0.0, 0.0, 0.0, 0.0, 0.0, 0.0, 0.0, 0.0, 0.0, 0.0, 0.0, 0.0, 0.0, 0.0, 0.0, 0.0, 0.0, 0.0, 0.0, 0.0, 0.0, 0.0, 0.0, 0.0, 0.0, 0.0, 0.0, 0.0, 0.0, 0.0, 0.0, 0.0, 0.0, 0.0, 0.0, 0.0, 0.0, 0.0, 0.0, 0.0, 0.0, 0.0, 0.0, 0.0, 0.0, 0.0, 0.0, 0.0, 0.0, 0.0, 0.0, 0.0, 0.0, 0.0, 0.0, 0.0, 0.0, 0.0, 0.0, 0.0, 0.0, 0.0, 0.0, 0.0, 0.0, 0.0, 0.0, 0.0, 0.0, 0.0, 0.0, 0.0, 0.0, 0.0, 0.0, 0.0, 0.0, 0.0, 0.0, 0.0, 0.0, 0.0, 0.0, 0.0, 0.0, 0.0, 0.0, 0.0, 0.0, 0.0, 0.0, 0.0, 0.0, 0.0, 0.0, 0.0, 0.0, 0.0, 0.0, 0.0, 0.0, 0.0, 0.0, 0.0, 0.0, 0.0, 0.0, 0.0, 0.0, 0.0, 0.0, 0.0, 0.0, 0.0, 0.0, 0.0, 0.0, 0.0, 0.0, 0.0, 1.0, 1.0, 1.0, 0.1548, 1.0, 0.1547, 1.0, 0.1543, 1.0, 0.1538, 1.0, 0.1531, 1.0, 0.1522, 1.0, 0.1512, 1.0, 0.1501, 1.0, 0.1489, 1.0, 0.1478, 1.0, 0.1467, 1.0, 0.1457, 1.0, 0.1448, 1.0, 0.1983, 1.0, 0.1983, 1.0, 0.3201, 1.0, 0.3201, 0.0, 0.0, 0.0, 0.0, 0.0, 0.0, 0.0, 0.0, 0.9778, 0.9833, 0.9778, 0.3201, 0.9778, 0.3201, 0.9778, 0.2027, 0.9778, 0.1467, 0.9778, 0.1478, 0.9778, 0.1489, 0.9778, 0.1501, 0.9778, 0.1512, 0.9778, 0.1522, 0.9778, 0.1531, 0.9778, 0.1538, 0.9778, 0.1543, 0.9778, 0.1547, 0.9778, 0.1548, 0.0, 0.0, 0.0, 0.0, 0.0, 0.0, 0.0, 0.0, 0.0, 0.0, 0.0, 0.0, 0.0, 0.0, 0.0, 0.0, 0.0, 0.0, 0.0, 0.0, 0.0, 0.0, 0.0, 0.0, 1.0, 0.0, 0.8565, 0.0, 0.8564, 0.0, 0.8561, 0.0, 0.8555, 0.0, 0.8548, 0.0, 0.8539, 0.0, 0.8527, 0.0, 0.8514, 0.0, 0.85, 0.0, 0.8484, 0.0, 0.8466, 0.0, 0.8447, 0.0, 0.8428, 0.0, 0.8407, 0.0, 0.8386, 0.0, 0.8364, 0.0, 0.8343, 0.0, 0.8321, 0.0, 0.8299, 0.0, 0.8278, 0.0, 0.8258, 0.0, 0.8238, 0.0, 0.8219, 0.0, 0.8202, 0.0, 0.8186, 0.0, 0.8171, 0.0, 0.8158, 0.0, 0.8147, 0.0, 0.8137, 0.0, 0.813, 0.0, 0.8125, 0.0, 0.8122, 0.0, 0.812, 0.0, 0.1898, 0.0, 0.1897, 0.0, 0.1894, 0.0, 0.1889, 0.0, 0.1881, 0.0, 0.1872, 0.0, 0.1861, 0.0, 0.1848, 0.0, 0.1833, 0.0, 0.1817, 0.0, 0.1799, 0.0, 0.1781, 0.0, 0.1761, 0.0, 0.1741, 0.0, 0.1719, 0.0, 0.1698, 0.0, 0.1676, 0.0, 0.1654, 0.0, 0.1633, 0.0, 0.1611, 0.0, 0.1591, 0.0, 0.1571, 0.0, 0.1553, 0.0, 0.1535, 0.0, 0.1519, 0.0, 0.1504, 0.0, 0.1491, 0.0, 0.148, 0.0, 0.1471, 0.0, 0.1463, 0.0, 0.1458, 0.0, 0.1455, 0.0, 0.1454, 0.0, 0.0, 0.0, 0.0, 0.0, 0.0, 0.0, 0.0, 0.0, 0.0, 0.0, 0.0, 0.0, 0.0, 0.0, 0.0, 0.0, 0.0, 0.0, 0.0, 0.0, 0.0, 0.0, 0.0, 0.0, 0.0, 0.0, 0.0, 0.0, 0.0, 0.0, 0.0, 0.0, 0.0, 0.0, 0.0, 0.0, 0.0, 0.0, 0.0, 0.0, 0.0, 0.0, 0.0, 0.0, 0.0, 0.0, 0.0, 0.0, 0.0, 0.0, 0.0, 0.0, 0.0, 0.0, 0.0, 0.0, 0.0, 0.0, 0.0, 0.0, 0.0, 0.0, 0.0, 0.0, 0.0, 0.0, 0.0, 0.0, 0.0, 0.0, 0.0, 0.0, 0.0, 0.0, 0.0, 0.0, 0.0, 0.0, 0.0, 0.0, 0.0, 0.0, 0.0, 0.0, 0.0, 0.0, 0.0, 0.0, 0.0, 0.0, 0.0, 0.0, 0.0, 0.0, 0.0, 0.0, 0.0, 0.0, 0.0, 0.0, 0.0, 0.0, 0.0, 0.0, 0.0, 0.0, 0.0, 0.0, 0.0, 0.0, 0.0, 0.0, 0.0, 0.0, 0.0, 0.0, 0.0, 0.0, 0.0, 0.0, 0.0, 0.0, 0.0, 0.0, 0.0, 0.0, 0.0, 0.0, 0.0, 0.0, 0.0, 0.0, 0.0, 0.0, 0.0, 0.0, 0.0, 0.0, 0.0, 0.0, 0.0, 0.0, 0.0, 0.0, 0.0, 0.0, 0.0, 0.0, 0.0, 0.0, 0.0, 0.0, 0.0, 0.0, 0.0, 0.0, 0.0, 0.0, 0.0, 0.0, 0.0, 0.0, 0.0, 0.0, 0.0, 0.0, 0.0, 0.0, 0.0, 0.0, 0.0, 0.0, 0.0, 0.0, 0.0, 0.0, 0.0, 0.0, 0.0, 0.0, 0.0, 0.0, 0.0, 0.0, 0.0, 0.0, 0.0, 0.0, 0.0, 0.0, 0.0, 0.0, 0.0, 0.0, 0.0, 0.0, 0.0, 0.0, 0.0, 0.0, 0.0, 0.0, 0.0, 0.0, 0.0, 0.0, 0.0, 0.0, 0.0, 0.0, 0.0, 0.0, 0.0, 0.0, 0.0, 0.0, 0.0, 0.0, 0.0, 0.0, 0.0, 0.0, 0.0, 0.0, 0.0, 0.0, 0.0, 0.0, 0.0, 0.0, 0.0, 0.0, 0.0, 0.0, 0.0, 0.0, 0.0, 0.0, 0.0, 0.0, 0.0, 0.0, 0.0, 0.0, 0.0, 0.0, 0.0, 0.0, 0.0, 0.0, 0.02222, 0.01667, 0.1454, 0.01667, 0.1455, 0.01667, 0.1458, 0.01667, 0.1463, 0.01667, 0.1471, 0.01667, 0.148, 0.01667, 0.1491, 0.01667, 0.1504, 0.01667, 0.1519, 0.01667, 0.1535, 0.01667, 0.1553, 0.01667, 0.1571, 0.01667, 0.1591, 0.01667, 0.1611, 0.01667, 0.1633, 0.01667, 0.1654, 0.01667, 0.1676, 0.01667, 0.1698, 0.01667, 0.1719, 0.01667, 0.1741, 0.01667, 0.1761, 0.01667, 0.1781, 0.01667, 0.1799, 0.01667, 0.1817, 0.01667, 0.1833, 0.01667, 0.1848, 0.01667, 0.1861, 0.01667, 0.1872, 0.01667, 0.1881, 0.01667, 0.1889, 0.01667, 0.1894, 0.01667, 0.1897, 0.01667, 0.1898, 0.01667, 0.812, 0.01667, 0.8122, 0.01667, 0.8125, 0.01667, 0.813, 0.01667, 0.8137, 0.01667, 0.8147, 0.01667, 0.8158, 0.01667, 0.8171, 0.01667, 0.8186, 0.01667, 0.8202, 0.01667, 0.8219, 0.01667, 0.8238, 0.01667, 0.8258, 0.01667, 0.8278, 0.01667, 0.8299, 0.01667, 0.8321, 0.01667, 0.8343, 0.01667, 0.8364, 0.01667, 0.8386, 0.01667, 0.8407, 0.01667, 0.8428, 0.01667, 0.8447, 0.01667, 0.8466, 0.01667, 0.8484, 0.01667, 0.85, 0.01667, 0.8514, 0.01667, 0.8527, 0.01667, 0.8539, 0.01667, 0.8548, 0.01667, 0.8555, 0.01667, 0.8561, 0.01667, 0.8564, 0.01667, 0.8565, 0.01667, 0.9778, 0.01667, 0.0, 0.0, 0.0, 0.0, 0.0, 0.0, 0.0, 0.0, 0.0, 0.0, 0.0, 0.0, 0.0, 0.0, 0.0, 0.0, 0.0, 0.0, 0.0, 0.0, 0.0, 0.0, 0.0, 0.0, 0.0, 0.0, 0.0, 0.0, 0.0, 0.0, 0.0, 0.0, 0.0, 0.0, 0.0, 0.0, 0.0, 0.0, 0.0, 0.0, 0.0, 0.0, 0.0, 0.0, 0.0, 0.0, 0.0, 0.0, 0.0, 0.0, 0.0, 0.0, 0.0, 0.0, 0.0, 0.0, 0.0, 0.0, 0.0, 0.0, 0.0, 0.0, 0.0, 0.0, 0.0, 0.0, 0.0, 0.0, 0.0, 0.0, 0.0, 0.0, 0.0, 0.0, 0.0, 0.0, 0.0, 0.0, 0.0, 0.0, 0.0, 0.0, 0.0, 0.0, 0.0, 0.0, 0.0, 0.0, 0.0, 0.0, 0.0, 0.0, 0.0, 0.0, 0.0, 0.0, 0.0, 0.0, 0.0, 0.0, 0.0, 0.0, 0.0, 0.0, 0.0, 0.0, 0.0, 0.0, 0.0, 0.0, 0.0, 0.0, 0.0, 0.0, 0.0, 0.0, 0.0, 0.0, 0.0, 0.0, 0.0, 0.0, 0.0, 0.0, 0.0, 0.0, 0.0, 0.0, 0.0, 0.0, 0.0, 0.0, 0.0, 0.0, 0.0, 0.0, 0.0, 0.0, 0.0, 0.0, 0.0, 0.0, 0.0, 0.0, 0.0, 0.0, 0.0, 0.0, 0.0, 0.0, 0.0, 0.0, 0.0, 0.0, 0.0, 0.0, 0.0, 0.0, 0.0, 0.0, 0.0, 0.0, 0.0, 0.0, 0.0, 0.0, 0.0, 0.0, 0.0, 0.0, 0.0, 0.0, 0.0, 0.0, 0.0, 0.0, 0.0, 0.0, 0.0, 0.0, 0.0, 0.0, 0.0, 0.0, 0.0, 0.0, 0.0, 0.0, 0.0, 0.0, 0.0, 0.0, 0.0, 0.0, 0.0, 0.0, 0.0, 0.0, 0.0, 0.0, 0.0, 0.0, 0.0, 0.0, 0.0, 0.0, 0.0, 0.0, 0.0, 0.0, 0.0, 0.0, 0.0, 0.0, 0.0, 0.0, 0.0, 0.0, 0.0, 0.0, 0.0, 0.0, 0.0, 0.0, 0.0, 0.0, 0.0, 0.0, 0.0, 0.0, 0.0, 0.0, 0.0, 0.0, 0.0, 0.0, 0.0, 0.0, 0.0, 0.0, 0.0, 0.0, 0.0, 0.0, 0.0, 0.0, 0.0, 0.0, 0.0, 0.0, 0.0, 0.0, 0.0, 0.0, 0.0, 0.0, 0.0, 0.0, 0.0, 0.0, 0.0, 0.0, 0.0, 0.0, 0.0, 0.0, 0.0, 0.0, 0.0, 0.0, 0.0, 0.0, 0.0, 0.0, 0.0, 0.0, 0.0, 0.0, 0.0, 0.0, 0.0, 0.0, 0.0, 0.0, 0.0, 0.0, 0.0, 0.0, 0.0, 0.0, 0.0, 0.0, 0.0, 0.0, 0.0, 0.0, 0.0, 0.0, 0.0, 0.0, 0.0, 0.0, 0.0, 0.0, 0.0, 0.0, 0.0, 0.0, 0.0, 0.0, 0.0, 0.0, 0.0, 0.0, 0.0, 0.0, 0.0, 0.0, 0.0, 0.0, 0.0, 0.0, 0.0, 0.0, 0.0, 0.0, 0.0, 0.0, 0.0, 0.0, 0.0, 0.0, 0.0, 0.0, 0.0, 0.0, 0.0, 0.0, 0.0, 0.0, 0.0, 0.0, 0.0, 0.0, 0.0, 0.0, 0.0, 0.0, 0.0, 0.0, 0.0, 0.0, 0.0, 0.0, 0.0, 0.0, 0.0, 0.0, 0.0, 0.0, 0.0, 0.0, 0.0, 0.0, 0.0, 0.0, 0.0, 0.0, 0.0, 0.0, 0.0, 0.0, 0.0, 0.0, 0.0, 0.0, 0.0, 0.0, 0.0, 0.0, 0.0, 0.0, 0.0, 0.0, 0.0, 0.0, 0.0, 0.0, 0.0, 0.0, 0.0, 0.0, 0.0, 0.0, 0.0, 0.0, 0.0, 0.0, 0.0, 0.0, 0.0, 0.0, 0.0, 0.0, 0.0, 0.0, 0.0, 0.0, 0.0, 0.0, 0.0, 0.0, 0.0, 0.0, 0.0, 0.0, 0.0, 0.0, 0.0, 0.0, 0.0, 0.0, 0.0, 0.0, 0.0, 0.0, 0.0, 0.0, 0.0, 0.0, 0.0, 0.0, 0.0, 0.0, 0.0, 0.0, 0.0, 0.0, 0.0, 0.0, 0.0, 0.0, 0.0, 0.0, 0.0, 0.0, 0.0, 0.0, 0.0, 0.0, 0.0, 0.0, 0.0, 0.0, 0.0, 0.0, 0.0, 0.0, 0.0, 0.0, 0.0, 0.0, 0.0, 0.0, 0.0, 0.0, 0.0, 0.0, 0.0, 0.0, 0.0, 0.0, 0.0, 0.0, 0.0, 0.0, 0.0, 0.0, 0.0, 0.0, 0.0, 0.0, 0.0, 0.0, 0.0, 0.0, 0.0, 0.0, 0.0, 0.0, 0.0, 0.0, 0.0, 0.0, 0.0, 0.0, 0.0, 0.0, 0.0, 0.0, 0.0, 0.0, 0.0, 0.0, 0.0, 0.0, 0.0, 0.0, 0.0, 0.0, 0.0, 0.0, 0.0, 0.0, 0.0, 0.0, 0.0, 0.0, 0.0, 0.0, 0.0, 0.0, 0.0, 0.0, 0.0, 0.0, 0.0, 0.0, 0.0, 0.0, 0.0, 0.0, 0.0, 0.0, 0.0, 0.0, 0.0, 0.0, 0.0, 0.0, 0.0, 0.0, 0.0, 0.0, 0.0, 0.0, 0.0, 0.0, 0.0, 0.0, 0.0, 0.0, 0.0, 0.0, 0.0, 0.0, 0.0, 0.0, 0.0, 0.0, 0.0, 0.0, 0.0, 0.0, 0.0, 0.0, 0.0, 0.0, 0.0, 0.0, 0.0, 0.0, 0.0, 0.0, 0.0, 0.0, 0.0, 0.0, 0.0, 0.0, 0.0, 0.0, 0.0, 0.0, 0.0, 0.0, 0.0, 0.0, 0.0, 0.0, 0.0, 0.0, 0.0, 0.0, 0.0, 0.0, 0.0, 0.0, 0.0, 0.0, 0.0, 0.0, 0.0, 0.0, 0.0, 0.0, 0.0, 0.0, 0.0, 0.0, 0.0, 0.0, 0.0, 0.0, 0.0, 0.0, 0.0, 0.0, 0.0, 0.0, 0.0, 0.0, 0.0, 0.0, 0.0, 0.0, 0.0, 0.0, 0.0, 0.0, 0.0, 0.0, 0.0, 0.0, 0.0, 0.0, 0.0, 0.0, 0.0, 0.0, 0.0, 0.0, 0.0, 0.0, 0.0, 0.0, 0.0, 0.0, 0.0, 0.0, 0.0, 0.0, 0.0, 0.0, 0.0, 0.0, 0.0, 0.0, 0.0, 0.0, 0.0, 0.0, 0.0, 0.0, 0.0, 0.0, 0.0, 0.0, 0.0, 0.0, 0.0, 0.0, 0.0, 0.0, 0.0, 0.0, 0.0, 0.0, 0.0, 0.0, 0.0, 0.0, 0.0, 0.0, 0.0, 0.0, 0.0, 0.0, 0.0, 0.0, 0.0, 0.0, 0.0, 0.0, 0.0, 0.0, 0.0, 0.0, 0.0, 0.0, 0.0, 0.0, 0.0, 0.0, 0.0, 0.0, 0.0, 0.0, 0.0, 0.0, 0.0, 0.0, 0.0, 0.0, 0.0, 0.0, 0.0, 0.0, 0.0, 0.0, 0.0, 0.0, 0.0, 0.0, 0.0, 0.0, 0.0, 0.0, 0.0, 0.0, 0.0, 0.0, 0.0, 0.0, 0.0, 0.0, 0.0, 0.0, 0.0, 0.0, 0.0, 0.0, 0.0, 0.0, 0.0, 0.0, 0.0, 0.0, 0.0, 0.0, 0.0, 0.0, 1.0, 1.0, 1.0, 1.0, 0.0, 1.0, 0.0, 1.0, 1.0, 0.3201, 1.0, 0.3201, 1.0, 0.1983, 1.0, 0.1983, 1.0, 0.1448, 1.0, 0.1441, 1.0, 0.1435, 1.0, 0.1432, 1.0, 0.1431, 1.0, 0.0, 1.0, 1.0, 1.0, 0.0, 1.0, 0.0, 1.0, 0.9528, 1.0, 1.0, 1.0, 1.0, 1.0, 0.07236, 0.0, 1.0, 0.0, 1.0, 0.0, 0.0, 0.0, 0.0, 0.0, 0.6878, 0.0, 0.0, 0.0, 0.0, 0.03622, 0.0, 1.0, 0.0, 1.0, 0.0])
me_plane_004.update()
me_circle = bpy.data.meshes.new('Circle')
me_circle.from_pydata([(-0.01726, 0.01103, 0.01671), (-0.01746, 0.01103, 0.0167), (-0.01765, 0.01103, 0.01667), (-0.01784, 0.01103, 0.01662), (-0.01803, 0.01103, 0.01656), (-0.01821, 0.01103, 0.01647), (-0.01837, 0.01103, 0.01637), (-0.01853, 0.01103, 0.01626), (-0.01868, 0.01103, 0.01612), (-0.01881, 0.01103, 0.01598), (-0.01893, 0.01103, 0.01582), (-0.01903, 0.01103, 0.01565), (-0.01911, 0.01103, 0.01547), (-0.01918, 0.01103, 0.01529), (-0.01923, 0.01103, 0.0151), (-0.01925, 0.01103, 0.01491), (-0.01926, 0.01103, 0.01471), (-0.01925, 0.01103, 0.01451), (-0.01923, 0.01103, 0.01432), (-0.01918, 0.01103, 0.01413), (-0.01911, 0.01103, 0.01394), (-0.01903, 0.01103, 0.01377), (-0.01893, 0.01103, 0.0136), (-0.01881, 0.01103, 0.01344), (-0.01868, 0.01103, 0.0133), (-0.01853, 0.01103, 0.01316), (-0.01837, 0.01103, 0.01305), (-0.01821, 0.01103, 0.01295), (-0.01803, 0.01103, 0.01286), (-0.01784, 0.01103, 0.0128), (-0.01765, 0.01103, 0.01275), (-0.01746, 0.01103, 0.01272), (-0.01726, 0.01103, 0.01271), (-0.01707, 0.01103, 0.01272), (-0.01687, 0.01103, 0.01275), (-0.01668, 0.01103, 0.0128), (-0.0165, 0.01103, 0.01286), (-0.01632, 0.01103, 0.01295), (-0.01615, 0.01103, 0.01305), (-0.01599, 0.01103, 0.01316), (-0.01585, 0.01103, 0.0133), (-0.01572, 0.01103, 0.01344), (-0.0156, 0.01103, 0.0136), (-0.0155, 0.01103, 0.01377), (-0.01542, 0.01103, 0.01394), (-0.01535, 0.01103, 0.01413), (-0.0153, 0.01103, 0.01432), (-0.01527, 0.01103, 0.01451), (-0.01526, 0.01103, 0.01471), (-0.01527, 0.01103, 0.01491), (-0.0153, 0.01103, 0.0151), (-0.01535, 0.01103, 0.01529), (-0.01542, 0.01103, 0.01547), (-0.0155, 0.01103, 0.01565), (-0.0156, 0.01103, 0.01582), (-0.01572, 0.01103, 0.01598), (-0.01585, 0.01103, 0.01612), (-0.01599, 0.01103, 0.01626), (-0.01615, 0.01103, 0.01637), (-0.01632, 0.01103, 0.01647), (-0.0165, 0.01103, 0.01656), (-0.01668, 0.01103, 0.01662), (-0.01687, 0.01103, 0.01667), (-0.01707, 0.01103, 0.0167), (-0.01746, -0.03897, 0.0167), (-0.01726, -0.03897, 0.01671), (-0.01765, -0.03897, 0.01667), (-0.01784, -0.03897, 0.01662), (-0.01803, -0.03897, 0.01656), (-0.01821, -0.03897, 0.01647), (-0.01837, -0.03897, 0.01637), (-0.01853, -0.03897, 0.01626), (-0.01868, -0.03897, 0.01612), (-0.01881, -0.03897, 0.01598), (-0.01893, -0.03897, 0.01582), (-0.01903, -0.03897, 0.01565), (-0.01911, -0.03897, 0.01547), (-0.01918, -0.03897, 0.01529), (-0.01923, -0.03897, 0.0151), (-0.01925, -0.03897, 0.01491), (-0.01926, -0.03897, 0.01471), (-0.01925, -0.03897, 0.01451), (-0.01923, -0.03897, 0.01432), (-0.01918, -0.03897, 0.01413), (-0.01911, -0.03897, 0.01394), (-0.01903, -0.03897, 0.01377), (-0.01893, -0.03897, 0.0136), (-0.01881, -0.03897, 0.01344), (-0.01868, -0.03897, 0.0133), (-0.01853, -0.03897, 0.01316), (-0.01837, -0.03897, 0.01305), (-0.01821, -0.03897, 0.01295), (-0.01803, -0.03897, 0.01286), (-0.01784, -0.03897, 0.0128), (-0.01765, -0.03897, 0.01275), (-0.01746, -0.03897, 0.01272), (-0.01726, -0.03897, 0.01271), (-0.01707, -0.03897, 0.01272), (-0.01687, -0.03897, 0.01275), (-0.01668, -0.03897, 0.0128), (-0.0165, -0.03897, 0.01286), (-0.01632, -0.03897, 0.01295), (-0.01615, -0.03897, 0.01305), (-0.01599, -0.03897, 0.01316), (-0.01585, -0.03897, 0.0133), (-0.01572, -0.03897, 0.01344), (-0.0156, -0.03897, 0.0136), (-0.0155, -0.03897, 0.01377), (-0.01542, -0.03897, 0.01394), (-0.01535, -0.03897, 0.01413), (-0.0153, -0.03897, 0.01432), (-0.01527, -0.03897, 0.01451), (-0.01526, -0.03897, 0.01471), (-0.01527, -0.03897, 0.01491), (-0.0153, -0.03897, 0.0151), (-0.01535, -0.03897, 0.01529), (-0.01542, -0.03897, 0.01547), (-0.0155, -0.03897, 0.01565), (-0.0156, -0.03897, 0.01582), (-0.01572, -0.03897, 0.01598), (-0.01585, -0.03897, 0.01612), (-0.01599, -0.03897, 0.01626), (-0.01615, -0.03897, 0.01637), (-0.01632, -0.03897, 0.01647), (-0.0165, -0.03897, 0.01656), (-0.01668, -0.03897, 0.01662), (-0.01687, -0.03897, 0.01667), (-0.01707, -0.03897, 0.0167)], [], [(1, 0, 63, 62, 61, 60, 59, 58, 57, 56, 55, 54, 53, 52, 51, 50, 49, 48, 47, 46, 45, 44, 43, 42, 41, 40, 39, 38, 37, 36, 35, 34, 33, 32, 31, 30, 29, 28, 27, 26, 25, 24, 23, 22, 21, 20, 19, 18, 17, 16, 15, 14, 13, 12, 11, 10, 9, 8, 7, 6, 5, 4, 3, 2), (64, 66, 67, 68, 69, 70, 71, 72, 73, 74, 75, 76, 77, 78, 79, 80, 81, 82, 83, 84, 85, 86, 87, 88, 89, 90, 91, 92, 93, 94, 95, 96, 97, 98, 99, 100, 101, 102, 103, 104, 105, 106, 107, 108, 109, 110, 111, 112, 113, 114, 115, 116, 117, 118, 119, 120, 121, 122, 123, 124, 125, 126, 127, 65), (49, 50, 114, 113), (23, 24, 88, 87), (50, 51, 115, 114), (24, 25, 89, 88), (51, 52, 116, 115), (25, 26, 90, 89), (52, 53, 117, 116), (26, 27, 91, 90), (0, 1, 64, 65), (53, 54, 118, 117), (27, 28, 92, 91), (1, 2, 66, 64), (54, 55, 119, 118), (28, 29, 93, 92), (2, 3, 67, 66), (55, 56, 120, 119), (29, 30, 94, 93), (3, 4, 68, 67), (56, 57, 121, 120), (30, 31, 95, 94), (4, 5, 69, 68), (57, 58, 122, 121), (31, 32, 96, 95), (5, 6, 70, 69), (58, 59, 123, 122), (32, 33, 97, 96), (6, 7, 71, 70), (59, 60, 124, 123), (33, 34, 98, 97), (7, 8, 72, 71), (60, 61, 125, 124), (34, 35, 99, 98), (8, 9, 73, 72), (61, 62, 126, 125), (35, 36, 100, 99), (9, 10, 74, 73), (62, 63, 127, 126), (36, 37, 101, 100), (10, 11, 75, 74), (63, 0, 65, 127), (37, 38, 102, 101), (11, 12, 76, 75), (38, 39, 103, 102), (12, 13, 77, 76), (39, 40, 104, 103), (13, 14, 78, 77), (40, 41, 105, 104), (14, 15, 79, 78), (41, 42, 106, 105), (15, 16, 80, 79), (42, 43, 107, 106), (16, 17, 81, 80), (43, 44, 108, 107), (17, 18, 82, 81), (44, 45, 109, 108), (18, 19, 83, 82), (45, 46, 110, 109), (19, 20, 84, 83), (46, 47, 111, 110), (20, 21, 85, 84), (47, 48, 112, 111), (21, 22, 86, 85), (48, 49, 113, 112), (22, 23, 87, 86)])
_uv = me_circle.uv_layers.new(name='UVMap')
_uv.uv.foreach_set('vector', [0.0, 0.0, 0.0, 0.0, 0.0, 0.0, 0.0, 0.0, 0.0, 0.0, 0.0, 0.0, 0.0, 0.0, 0.0, 0.0, 0.0, 0.0, 0.0, 0.0, 0.0, 0.0, 0.0, 0.0, 0.0, 0.0, 0.0, 0.0, 0.0, 0.0, 0.0, 0.0, 0.0, 0.0, 0.0, 0.0, 0.0, 0.0, 0.0, 0.0, 0.0, 0.0, 0.0, 0.0, 0.0, 0.0, 0.0, 0.0, 0.0, 0.0, 0.0, 0.0, 0.0, 0.0, 0.0, 0.0, 0.0, 0.0, 0.0, 0.0, 0.0, 0.0, 0.0, 0.0, 0.0, 0.0, 0.0, 0.0, 0.0, 0.0, 0.0, 0.0, 0.0, 0.0, 0.0, 0.0, 0.0, 0.0, 0.0, 0.0, 0.0, 0.0, 0.0, 0.0, 0.0, 0.0, 0.0, 0.0, 0.0, 0.0, 0.0, 0.0, 0.0, 0.0, 0.0, 0.0, 0.0, 0.0, 0.0, 0.0, 0.0, 0.0, 0.0, 0.0, 0.0, 0.0, 0.0, 0.0, 0.0, 0.0, 0.0, 0.0, 0.0, 0.0, 0.0, 0.0, 0.0, 0.0, 0.0, 0.0, 0.0, 0.0, 0.0, 0.0, 0.0, 0.0, 0.0, 0.0, 0.0, 0.0, 0.0, 0.0, 0.0, 0.0, 0.0, 0.0, 0.0, 0.0, 0.0, 0.0, 0.0, 0.0, 0.0, 0.0, 0.0, 0.0, 0.0, 0.0, 0.0, 0.0, 0.0, 0.0, 0.0, 0.0, 0.0, 0.0, 0.0, 0.0, 0.0, 0.0, 0.0, 0.0, 0.0, 0.0, 0.0, 0.0, 0.0, 0.0, 0.0, 0.0, 0.0, 0.0, 0.0, 0.0, 0.0, 0.0, 0.0, 0.0, 0.0, 0.0, 0.0, 0.0, 0.0, 0.0, 0.0, 0.0, 0.0, 0.0, 0.0, 0.0, 0.0, 0.0, 0.0, 0.0, 0.0, 0.0, 0.0, 0.0, 0.0, 0.0, 0.0, 0.0, 0.0, 0.0, 0.0, 0.0, 0.0, 0.0, 0.0, 0.0, 0.0, 0.0, 0.0, 0.0, 0.0, 0.0, 0.0, 0.0, 0.0, 0.0, 0.0, 0.0, 0.0, 0.0, 0.0, 0.0, 0.0, 0.0, 0.0, 0.0, 0.0, 0.0, 0.0, 0.0, 0.0, 0.0, 0.0, 0.0, 0.0, 0.0, 0.0, 0.0, 0.0, 0.0, 0.0, 0.0, 0.0, 0.0, 0.0, 0.0, 0.0, 0.0, 0.0, 0.0, 0.0, 0.0, 0.0, 0.0, 0.0, 0.0, 0.0, 0.0, 0.0, 0.0, 0.0, 0.0, 0.0, 0.0, 0.0, 0.0, 0.0, 0.0, 0.0, 0.0, 0.0, 0.0, 0.0, 0.0, 0.0, 0.0, 0.0, 0.0, 0.0, 0.0, 0.0, 0.0, 0.0, 0.0, 0.0, 0.0, 0.0, 0.0, 0.0, 0.0, 0.0, 0.0, 0.0, 0.0, 0.0, 0.0, 0.0, 0.0, 0.0, 0.0, 0.0, 0.0, 0.0, 0.0, 0.0, 0.0, 0.0, 0.0, 0.0, 0.0, 0.0, 0.0, 0.0, 0.0, 0.0, 0.0, 0.0, 0.0, 0.0, 0.0, 0.0, 0.0, 0.0, 0.0, 0.0, 0.0, 0.0, 0.0, 0.0, 0.0, 0.0, 0.0, 0.0, 0.0, 0.0, 0.0, 0.0, 0.0, 0.0, 0.0, 0.0, 0.0, 0.0, 0.0, 0.0, 0.0, 0.0, 0.0, 0.0, 0.0, 0.0, 0.0, 0.0, 0.0, 0.0, 0.0, 0.0, 0.0, 0.0, 0.0, 0.0, 0.0, 0.0, 0.0, 0.0, 0.0, 0.0, 0.0, 0.0, 0.0, 0.0, 0.0, 0.0, 0.0, 0.0, 0.0, 0.0, 0.0, 0.0, 0.0, 0.0, 0.0, 0.0, 0.0, 0.0, 0.0, 0.0, 0.0, 0.0, 0.0, 0.0, 0.0, 0.0, 0.0, 0.0, 0.0, 0.0, 0.0, 0.0, 0.0, 0.0, 0.0, 0.0, 0.0, 0.0, 0.0, 0.0, 0.0, 0.0, 0.0, 0.0, 0.0, 0.0, 0.0, 0.0, 0.0, 0.0, 0.0, 0.0, 0.0, 0.0, 0.0, 0.0, 0.0, 0.0, 0.0, 0.0, 0.0, 0.0, 0.0, 0.0, 0.0, 0.0, 0.0, 0.0, 0.0, 0.0, 0.0, 0.0, 0.0, 0.0, 0.0, 0.0, 0.0, 0.0, 0.0, 0.0, 0.0, 0.0, 0.0, 0.0, 0.0, 0.0, 0.0, 0.0, 0.0, 0.0, 0.0, 0.0, 0.0, 0.0, 0.0, 0.0, 0.0, 0.0, 0.0, 0.0, 0.0, 0.0, 0.0, 0.0, 0.0, 0.0, 0.0, 0.0, 0.0, 0.0, 0.0, 0.0, 0.0, 0.0, 0.0, 0.0, 0.0, 0.0, 0.0, 0.0, 0.0, 0.0, 0.0, 0.0, 0.0, 0.0, 0.0, 0.0, 0.0, 0.0, 0.0, 0.0, 0.0, 0.0, 0.0, 0.0, 0.0, 0.0, 0.0, 0.0, 0.0, 0.0, 0.0, 0.0, 0.0, 0.0, 0.0, 0.0, 0.0, 0.0, 0.0, 0.0, 0.0, 0.0, 0.0, 0.0, 0.0, 0.0, 0.0, 0.0, 0.0, 0.0, 0.0, 0.0, 0.0, 0.0, 0.0, 0.0, 0.0, 0.0, 0.0, 0.0, 0.0, 0.0, 0.0, 0.0, 0.0, 0.0, 0.0, 0.0, 0.0, 0.0, 0.0, 0.0, 0.0, 0.0, 0.0, 0.0, 0.0, 0.0, 0.0, 0.0, 0.0, 0.0, 0.0, 0.0, 0.0, 0.0, 0.0, 0.0, 0.0, 0.0, 0.0, 0.0, 0.0, 0.0, 0.0, 0.0, 0.0, 0.0, 0.0, 0.0, 0.0, 0.0, 0.0, 0.0, 0.0, 0.0, 0.0, 0.0, 0.0, 0.0, 0.0, 0.0, 0.0, 0.0, 0.0, 0.0, 0.0, 0.0, 0.0, 0.0, 0.0, 0.0, 0.0, 0.0, 0.0, 0.0, 0.0, 0.0, 0.0, 0.0, 0.0, 0.0, 0.0, 0.0, 0.0, 0.0, 0.0, 0.0, 0.0, 0.0, 0.0, 0.0, 0.0, 0.0, 0.0, 0.0, 0.0, 0.0, 0.0, 0.0, 0.0, 0.0, 0.0, 0.0, 0.0, 0.0, 0.0, 0.0, 0.0, 0.0, 0.0, 0.0, 0.0, 0.0, 0.0, 0.0, 0.0, 0.0, 0.0, 0.0, 0.0, 0.0, 0.0, 0.0, 0.0, 0.0, 0.0, 0.0, 0.0, 0.0, 0.0, 0.0, 0.0, 0.0, 0.0, 0.0, 0.0, 0.0, 0.0, 0.0, 0.0, 0.0, 0.0, 0.0, 0.0, 0.0, 0.0, 0.0, 0.0, 0.0, 0.0, 0.0, 0.0, 0.0, 0.0, 0.0, 0.0, 0.0, 0.0, 0.0, 0.0, 0.0, 0.0, 0.0, 0.0, 0.0, 0.0, 0.0, 0.0, 0.0, 0.0, 0.0, 0.0, 0.0, 0.0, 0.0, 0.0, 0.0, 0.0, 0.0, 0.0, 0.0, 0.0, 0.0, 0.0, 0.0, 0.0, 0.0, 0.0, 0.0, 0.0, 0.0, 0.0, 0.0, 0.0, 0.0, 0.0, 0.0, 0.0, 0.0, 0.0, 0.0, 0.0, 0.0, 0.0, 0.0, 0.0, 0.0, 0.0, 0.0, 0.0, 0.0, 0.0, 0.0, 0.0, 0.0, 0.0, 0.0, 0.0, 0.0, 0.0, 0.0, 0.0, 0.0, 0.0, 0.0, 0.0, 0.0, 0.0, 0.0, 0.0, 0.0, 0.0, 0.0, 0.0])
me_circle.update()
me_circle_001 = bpy.data.meshes.new('Circle.001')
me_circle_001.from_pydata([(0.01212, 0.07943, 0.0243), (0.01199, 0.07943, 0.02431), (0.01186, 0.07943, 0.02435), (0.01173, 0.07943, 0.02442), (0.01163, 0.07943, 0.02451), (0.01154, 0.07943, 0.02461), (0.01148, 0.07943, 0.02473), (0.01144, 0.07943, 0.02486), (0.01142, 0.07943, 0.025), (0.01144, 0.07943, 0.02514), (0.01148, 0.07943, 0.02527), (0.01154, 0.07943, 0.02539), (0.01163, 0.07943, 0.02549), (0.01173, 0.07943, 0.02558), (0.01186, 0.07943, 0.02565), (0.01199, 0.07943, 0.02569), (0.01212, 0.07943, 0.0257), (0.01226, 0.07943, 0.02569), (0.01239, 0.07943, 0.02565), (0.01251, 0.07943, 0.02558), (0.01262, 0.07943, 0.02549), (0.0127, 0.07943, 0.02539), (0.01277, 0.07943, 0.02527), (0.01281, 0.07943, 0.02514), (0.01282, 0.07943, 0.025), (0.01281, 0.07943, 0.02486), (0.01277, 0.07943, 0.02473), (0.0127, 0.07943, 0.02461), (0.01262, 0.07943, 0.02451), (0.01251, 0.07943, 0.02442), (0.01239, 0.07943, 0.02435), (0.01226, 0.07943, 0.02431), (0.01199, 0.1294, 0.02431), (0.01212, 0.1294, 0.0243), (0.01186, 0.1294, 0.02435), (0.01173, 0.1294, 0.02442), (0.01163, 0.1294, 0.02451), (0.01154, 0.1294, 0.02461), (0.01148, 0.1294, 0.02473), (0.01144, 0.1294, 0.02486), (0.01142, 0.1294, 0.025), (0.01144, 0.1294, 0.02514), (0.01148, 0.1294, 0.02527), (0.01154, 0.1294, 0.02539), (0.01163, 0.1294, 0.02549), (0.01173, 0.1294, 0.02558), (0.01186, 0.1294, 0.02565), (0.01199, 0.1294, 0.02569), (0.01212, 0.1294, 0.0257), (0.01226, 0.1294, 0.02569), (0.01239, 0.1294, 0.02565), (0.01251, 0.1294, 0.02558), (0.01262, 0.1294, 0.02549), (0.0127, 0.1294, 0.02539), (0.01277, 0.1294, 0.02527), (0.01281, 0.1294, 0.02514), (0.01282, 0.1294, 0.025), (0.01281, 0.1294, 0.02486), (0.01277, 0.1294, 0.02473), (0.0127, 0.1294, 0.02461), (0.01262, 0.1294, 0.02451), (0.01251, 0.1294, 0.02442), (0.01239, 0.1294, 0.02435), (0.01226, 0.1294, 0.02431)], [], [(1, 0, 31, 30, 29, 28, 27, 26, 25, 24, 23, 22, 21, 20, 19, 18, 17, 16, 15, 14, 13, 12, 11, 10, 9, 8, 7, 6, 5, 4, 3, 2), (32, 34, 35, 36, 37, 38, 39, 40, 41, 42, 43, 44, 45, 46, 47, 48, 49, 50, 51, 52, 53, 54, 55, 56, 57, 58, 59, 60, 61, 62, 63, 33), (31, 0, 33, 63), (18, 19, 51, 50), (5, 6, 38, 37), (19, 20, 52, 51), (6, 7, 39, 38), (20, 21, 53, 52), (7, 8, 40, 39), (21, 22, 54, 53), (8, 9, 41, 40), (22, 23, 55, 54), (9, 10, 42, 41), (23, 24, 56, 55), (10, 11, 43, 42), (24, 25, 57, 56), (11, 12, 44, 43), (25, 26, 58, 57), (12, 13, 45, 44), (26, 27, 59, 58), (13, 14, 46, 45), (0, 1, 32, 33), (27, 28, 60, 59), (14, 15, 47, 46), (1, 2, 34, 32), (28, 29, 61, 60), (15, 16, 48, 47), (2, 3, 35, 34), (29, 30, 62, 61), (16, 17, 49, 48), (3, 4, 36, 35), (30, 31, 63, 62), (17, 18, 50, 49), (4, 5, 37, 36)])
_uv = me_circle_001.uv_layers.new(name='UVMap')
_uv.uv.foreach_set('vector', [0.0, 0.0, 0.0, 0.0, 0.0, 0.0, 0.0, 0.0, 0.0, 0.0, 0.0, 0.0, 0.0, 0.0, 0.0, 0.0, 0.0, 0.0, 0.0, 0.0, 0.0, 0.0, 0.0, 0.0, 0.0, 0.0, 0.0, 0.0, 0.0, 0.0, 0.0, 0.0, 0.0, 0.0, 0.0, 0.0, 0.0, 0.0, 0.0, 0.0, 0.0, 0.0, 0.0, 0.0, 0.0, 0.0, 0.0, 0.0, 0.0, 0.0, 0.0, 0.0, 0.0, 0.0, 0.0, 0.0, 0.0, 0.0, 0.0, 0.0, 0.0, 0.0, 0.0, 0.0, 0.0, 0.0, 0.0, 0.0, 0.0, 0.0, 0.0, 0.0, 0.0, 0.0, 0.0, 0.0, 0.0, 0.0, 0.0, 0.0, 0.0, 0.0, 0.0, 0.0, 0.0, 0.0, 0.0, 0.0, 0.0, 0.0, 0.0, 0.0, 0.0, 0.0, 0.0, 0.0, 0.0, 0.0, 0.0, 0.0, 0.0, 0.0, 0.0, 0.0, 0.0, 0.0, 0.0, 0.0, 0.0, 0.0, 0.0, 0.0, 0.0, 0.0, 0.0, 0.0, 0.0, 0.0, 0.0, 0.0, 0.0, 0.0, 0.0, 0.0, 0.0, 0.0, 0.0, 0.0, 0.0, 0.0, 0.0, 0.0, 0.0, 0.0, 0.0, 0.0, 0.0, 0.0, 0.0, 0.0, 0.0, 0.0, 0.0, 0.0, 0.0, 0.0, 0.0, 0.0, 0.0, 0.0, 0.0, 0.0, 0.0, 0.0, 0.0, 0.0, 0.0, 0.0, 0.0, 0.0, 0.0, 0.0, 0.0, 0.0, 0.0, 0.0, 0.0, 0.0, 0.0, 0.0, 0.0, 0.0, 0.0, 0.0, 0.0, 0.0, 0.0, 0.0, 0.0, 0.0, 0.0, 0.0, 0.0, 0.0, 0.0, 0.0, 0.0, 0.0, 0.0, 0.0, 0.0, 0.0, 0.0, 0.0, 0.0, 0.0, 0.0, 0.0, 0.0, 0.0, 0.0, 0.0, 0.0, 0.0, 0.0, 0.0, 0.0, 0.0, 0.0, 0.0, 0.0, 0.0, 0.0, 0.0, 0.0, 0.0, 0.0, 0.0, 0.0, 0.0, 0.0, 0.0, 0.0, 0.0, 0.0, 0.0, 0.0, 0.0, 0.0, 0.0, 0.0, 0.0, 0.0, 0.0, 0.0, 0.0, 0.0, 0.0, 0.0, 0.0, 0.0, 0.0, 0.0, 0.0, 0.0, 0.0, 0.0, 0.0, 0.0, 0.0, 0.0, 0.0, 0.0, 0.0, 0.0, 0.0, 0.0, 0.0, 0.0, 0.0, 0.0, 0.0, 0.0, 0.0, 0.0, 0.0, 0.0, 0.0, 0.0, 0.0, 0.0, 0.0, 0.0, 0.0, 0.0, 0.0, 0.0, 0.0, 0.0, 0.0, 0.0, 0.0, 0.0, 0.0, 0.0, 0.0, 0.0, 0.0, 0.0, 0.0, 0.0, 0.0, 0.0, 0.0, 0.0, 0.0, 0.0, 0.0, 0.0, 0.0, 0.0, 0.0, 0.0, 0.0, 0.0, 0.0, 0.0, 0.0, 0.0, 0.0, 0.0, 0.0, 0.0, 0.0, 0.0, 0.0, 0.0, 0.0, 0.0, 0.0, 0.0, 0.0, 0.0, 0.0, 0.0, 0.0, 0.0, 0.0, 0.0, 0.0, 0.0, 0.0, 0.0, 0.0, 0.0, 0.0, 0.0, 0.0, 0.0, 0.0, 0.0, 0.0, 0.0, 0.0, 0.0, 0.0, 0.0, 0.0, 0.0, 0.0, 0.0, 0.0, 0.0, 0.0, 0.0, 0.0, 0.0, 0.0, 0.0, 0.0, 0.0, 0.0, 0.0, 0.0, 0.0, 0.0, 0.0, 0.0, 0.0, 0.0, 0.0, 0.0, 0.0, 0.0, 0.0, 0.0, 0.0, 0.0, 0.0, 0.0, 0.0, 0.0, 0.0, 0.0])
me_circle_001.update()
me_circle_002 = bpy.data.meshes.new('Circle.002')
me_circle_002.from_pydata([(0.0, -0.025, -0.0007), (-0.0001366, -0.025, -0.0006865), (-0.0002679, -0.025, -0.0006467), (-0.0003889, -0.025, -0.000582), (-0.000495, -0.025, -0.000495), (-0.000582, -0.025, -0.0003889), (-0.0006467, -0.025, -0.0002679), (-0.0006865, -0.025, -0.0001366), (-0.0007, -0.025, 1.863e-09), (-0.0006865, -0.025, 0.0001366), (-0.0006467, -0.025, 0.0002679), (-0.000582, -0.025, 0.0003889), (-0.000495, -0.025, 0.000495), (-0.0003889, -0.025, 0.000582), (-0.0002679, -0.025, 0.0006467), (-0.0001366, -0.025, 0.0006866), (0.0, -0.025, 0.0007), (0.0001366, -0.025, 0.0006866), (0.0002679, -0.025, 0.0006467), (0.0003889, -0.025, 0.000582), (0.000495, -0.025, 0.000495), (0.000582, -0.025, 0.0003889), (0.0006467, -0.025, 0.0002679), (0.0006865, -0.025, 0.0001366), (0.0007, -0.025, 1.863e-09), (0.0006865, -0.025, -0.0001366), (0.0006467, -0.025, -0.0002679), (0.000582, -0.025, -0.0003889), (0.000495, -0.025, -0.000495), (0.0003889, -0.025, -0.000582), (0.0002679, -0.025, -0.0006467), (0.0001366, -0.025, -0.0006865), (-0.0001366, 0.025, -0.0006866), (0.0, 0.025, -0.0007), (-0.0002679, 0.025, -0.0006467), (-0.0003889, 0.025, -0.000582), (-0.000495, 0.025, -0.000495), (-0.000582, 0.025, -0.0003889), (-0.0006467, 0.025, -0.0002679), (-0.0006865, 0.025, -0.0001366), (-0.0007, 0.025, 0.0), (-0.0006865, 0.025, 0.0001366), (-0.0006467, 0.025, 0.0002679), (-0.000582, 0.025, 0.0003889), (-0.000495, 0.025, 0.000495), (-0.0003889, 0.025, 0.000582), (-0.0002679, 0.025, 0.0006467), (-0.0001366, 0.025, 0.0006865), (0.0, 0.025, 0.0007), (0.0001366, 0.025, 0.0006865), (0.0002679, 0.025, 0.0006467), (0.0003889, 0.025, 0.000582), (0.000495, 0.025, 0.000495), (0.000582, 0.025, 0.0003889), (0.0006467, 0.025, 0.0002679), (0.0006865, 0.025, 0.0001366), (0.0007, 0.025, 0.0), (0.0006865, 0.025, -0.0001366), (0.0006467, 0.025, -0.0002679), (0.000582, 0.025, -0.0003889), (0.000495, 0.025, -0.000495), (0.0003889, 0.025, -0.000582), (0.0002679, 0.025, -0.0006467), (0.0001366, 0.025, -0.0006866)], [], [(1, 0, 31, 30, 29, 28, 27, 26, 25, 24, 23, 22, 21, 20, 19, 18, 17, 16, 15, 14, 13, 12, 11, 10, 9, 8, 7, 6, 5, 4, 3, 2), (32, 34, 35, 36, 37, 38, 39, 40, 41, 42, 43, 44, 45, 46, 47, 48, 49, 50, 51, 52, 53, 54, 55, 56, 57, 58, 59, 60, 61, 62, 63, 33), (31, 0, 33, 63), (18, 19, 51, 50), (5, 6, 38, 37), (19, 20, 52, 51), (6, 7, 39, 38), (20, 21, 53, 52), (7, 8, 40, 39), (21, 22, 54, 53), (8, 9, 41, 40), (22, 23, 55, 54), (9, 10, 42, 41), (23, 24, 56, 55), (10, 11, 43, 42), (24, 25, 57, 56), (11, 12, 44, 43), (25, 26, 58, 57), (12, 13, 45, 44), (26, 27, 59, 58), (13, 14, 46, 45), (0, 1, 32, 33), (27, 28, 60, 59), (14, 15, 47, 46), (1, 2, 34, 32), (28, 29, 61, 60), (15, 16, 48, 47), (2, 3, 35, 34), (29, 30, 62, 61), (16, 17, 49, 48), (3, 4, 36, 35), (30, 31, 63, 62), (17, 18, 50, 49), (4, 5, 37, 36)])
_uv = me_circle_002.uv_layers.new(name='UVMap')
_uv.uv.foreach_set('vector', [0.0, 0.0, 0.0, 0.0, 0.0, 0.0, 0.0, 0.0, 0.0, 0.0, 0.0, 0.0, 0.0, 0.0, 0.0, 0.0, 0.0, 0.0, 0.0, 0.0, 0.0, 0.0, 0.0, 0.0, 0.0, 0.0, 0.0, 0.0, 0.0, 0.0, 0.0, 0.0, 0.0, 0.0, 0.0, 0.0, 0.0, 0.0, 0.0, 0.0, 0.0, 0.0, 0.0, 0.0, 0.0, 0.0, 0.0, 0.0, 0.0, 0.0, 0.0, 0.0, 0.0, 0.0, 0.0, 0.0, 0.0, 0.0, 0.0, 0.0, 0.0, 0.0, 0.0, 0.0, 0.0, 0.0, 0.0, 0.0, 0.0, 0.0, 0.0, 0.0, 0.0, 0.0, 0.0, 0.0, 0.0, 0.0, 0.0, 0.0, 0.0, 0.0, 0.0, 0.0, 0.0, 0.0, 0.0, 0.0, 0.0, 0.0, 0.0, 0.0, 0.0, 0.0, 0.0, 0.0, 0.0, 0.0, 0.0, 0.0, 0.0, 0.0, 0.0, 0.0, 0.0, 0.0, 0.0, 0.0, 0.0, 0.0, 0.0, 0.0, 0.0, 0.0, 0.0, 0.0, 0.0, 0.0, 0.0, 0.0, 0.0, 0.0, 0.0, 0.0, 0.0, 0.0, 0.0, 0.0, 0.0, 0.0, 0.0, 0.0, 0.0, 0.0, 0.0, 0.0, 0.0, 0.0, 0.0, 0.0, 0.0, 0.0, 0.0, 0.0, 0.0, 0.0, 0.0, 0.0, 0.0, 0.0, 0.0, 0.0, 0.0, 0.0, 0.0, 0.0, 0.0, 0.0, 0.0, 0.0, 0.0, 0.0, 0.0, 0.0, 0.0, 0.0, 0.0, 0.0, 0.0, 0.0, 0.0, 0.0, 0.0, 0.0, 0.0, 0.0, 0.0, 0.0, 0.0, 0.0, 0.0, 0.0, 0.0, 0.0, 0.0, 0.0, 0.0, 0.0, 0.0, 0.0, 0.0, 0.0, 0.0, 0.0, 0.0, 0.0, 0.0, 0.0, 0.0, 0.0, 0.0, 0.0, 0.0, 0.0, 0.0, 0.0, 0.0, 0.0, 0.0, 0.0, 0.0, 0.0, 0.0, 0.0, 0.0, 0.0, 0.0, 0.0, 0.0, 0.0, 0.0, 0.0, 0.0, 0.0, 0.0, 0.0, 0.0, 0.0, 0.0, 0.0, 0.0, 0.0, 0.0, 0.0, 0.0, 0.0, 0.0, 0.0, 0.0, 0.0, 0.0, 0.0, 0.0, 0.0, 0.0, 0.0, 0.0, 0.0, 0.0, 0.0, 0.0, 0.0, 0.0, 0.0, 0.0, 0.0, 0.0, 0.0, 0.0, 0.0, 0.0, 0.0, 0.0, 0.0, 0.0, 0.0, 0.0, 0.0, 0.0, 0.0, 0.0, 0.0, 0.0, 0.0, 0.0, 0.0, 0.0, 0.0, 0.0, 0.0, 0.0, 0.0, 0.0, 0.0, 0.0, 0.0, 0.0, 0.0, 0.0, 0.0, 0.0, 0.0, 0.0, 0.0, 0.0, 0.0, 0.0, 0.0, 0.0, 0.0, 0.0, 0.0, 0.0, 0.0, 0.0, 0.0, 0.0, 0.0, 0.0, 0.0, 0.0, 0.0, 0.0, 0.0, 0.0, 0.0, 0.0, 0.0, 0.0, 0.0, 0.0, 0.0, 0.0, 0.0, 0.0, 0.0, 0.0, 0.0, 0.0, 0.0, 0.0, 0.0, 0.0, 0.0, 0.0, 0.0, 0.0, 0.0, 0.0, 0.0, 0.0, 0.0, 0.0, 0.0, 0.0, 0.0, 0.0, 0.0, 0.0, 0.0, 0.0, 0.0, 0.0, 0.0, 0.0, 0.0, 0.0, 0.0, 0.0, 0.0, 0.0, 0.0, 0.0, 0.0, 0.0, 0.0, 0.0, 0.0, 0.0, 0.0, 0.0, 0.0, 0.0, 0.0, 0.0, 0.0, 0.0, 0.0, 0.0, 0.0, 0.0, 0.0, 0.0, 0.0])
me_circle_002.update()
me_plane_005 = bpy.data.meshes.new('Plane.005')
me_plane_005.from_pydata([(0.01, -0.0065, 0.0035), (0.01, 0.0065, 0.0035), (0.01, -0.0065, -0.0035), (0.01, 0.0065, -0.0035), (-0.01, -0.0065, -0.0035), (-0.01, -0.0065, 0.0035), (-0.01, 0.0065, 0.0035), (-0.01, 0.0065, -0.0035)], [], [(0, 2, 3, 1), (5, 6, 7, 4), (3, 2, 4, 7), (0, 1, 6, 5), (1, 3, 7, 6), (2, 0, 5, 4)])
_uv = me_plane_005.uv_layers.new(name='UVMap')
_uv.uv.foreach_set('vector', [0.0, 0.0, 0.0, 1.0, 1.0, 1.0, 1.0, 0.0, 0.0, 0.0, 1.0, 0.0, 1.0, 1.0, 0.0, 1.0, 1.0, 1.0, 0.0, 1.0, 0.0, 1.0, 1.0, 1.0, 0.0, 0.0, 1.0, 0.0, 1.0, 0.0, 0.0, 0.0, 1.0, 0.0, 1.0, 1.0, 1.0, 1.0, 1.0, 0.0, 0.0, 1.0, 0.0, 0.0, 0.0, 0.0, 0.0, 1.0])
me_plane_005.update()

# ---- objects
ob_ceil = bpy.data.objects.new('ceil', me_plane)
ob_lcd = bpy.data.objects.new('LCD', me_plane_001)
ob_keypad = bpy.data.objects.new('keypad', me_plane_002)
ob_socket = bpy.data.objects.new('socket', me_plane_003)
ob_walls = bpy.data.objects.new('walls', me_plane_004)
ob_sensors = bpy.data.objects.new('sensors', me_circle)
ob_buzzer = bpy.data.objects.new('buzzer', me_circle_001)
ob_powercord = bpy.data.objects.new('powerCord', me_circle_002)
ob_powerswitch = bpy.data.objects.new('powerSwitch', me_plane_005)

# ---- transforms, parenting, visibility, modifiers, constraints
ob_ceil.location = (1.0, 1.0, 0.0)
ob_lcd.location = (1.009, 1.085, -0.002)
ob_keypad.location = (1.01, 1.011, 0.0)
ob_socket.location = (0.03268, 0.01306, -0.00206)
ob_walls.location = (1.032, 1.011, -5.96e-05)
ob_sensors.location = (0.03235, 0.01131, -5.96e-05)
_m = ob_sensors.modifiers.new('Array', 'ARRAY')
_m.relative_offset_displace = (15.0, 0.0, 0.0)
ob_buzzer.location = (0.03235, 0.01131, -5.96e-05)
ob_powercord.location = (0.104, 0.01787, 0.02494)
ob_powercord.rotation_euler = (0.0, -0.0, -1.571)
ob_powercord.scale = (1.401, 1.401, 1.401)
_m = ob_powercord.modifiers.new('Array', 'ARRAY')
_m.relative_offset_displace = (0.8, 0.0, 0.0)
ob_powerswitch.location = (0.0898, 0.0311, 0.00994)
ob_powerswitch.scale = (1.125, 1.125, 1.125)

# ---- collection membership
col_collection.objects.link(ob_ceil)
col_collection.objects.link(ob_lcd)
col_collection.objects.link(ob_keypad)
col_collection.objects.link(ob_socket)
col_collection.objects.link(ob_walls)
col_collection.objects.link(ob_sensors)
col_collection.objects.link(ob_buzzer)
col_collection.objects.link(ob_powercord)
col_collection.objects.link(ob_powerswitch)

# ---- scene / render settings (as saved in the file)
scene.frame_start = 1; scene.frame_end = 250; scene.frame_set(1)
scene.render.engine = 'BLENDER_EEVEE_NEXT'
bpy.context.view_layer.update()

# ---- added for rendering (the .blend has no active camera and no usable light): camera, sun
cam_auto = bpy.data.cameras.new('AutoCamera')
cam_auto.lens = 50.0
cam_auto.sensor_width = 36.0
cam_auto.clip_end = 1000.0
ob_auto_camera = bpy.data.objects.new('AutoCamera', cam_auto)
scene.collection.objects.link(ob_auto_camera)
ob_auto_camera.location = (0.277207, -0.192691, 0.190121)
ob_auto_camera.rotation_euler = (1.09748, -7.21219e-08, 0.694738)
scene.camera = ob_auto_camera
light_auto_sun = bpy.data.lights.new('AutoSun', 'SUN')
light_auto_sun.energy = 3.0
light_auto_sun.angle = 0.0523599
ob_auto_sun = bpy.data.objects.new('AutoSun', light_auto_sun)
scene.collection.objects.link(ob_auto_sun)
ob_auto_sun.rotation_euler = (0.872665, 0.174533, 0.523599)
bpy.context.view_layer.update()

